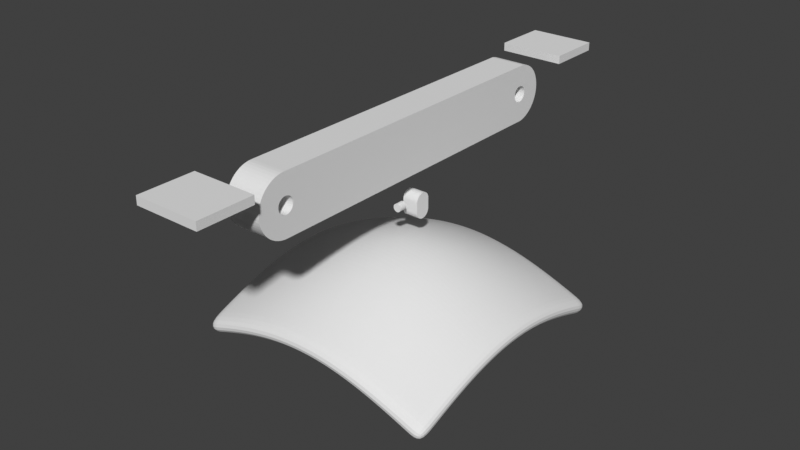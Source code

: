 # Source: assets.blend  (saved by Blender 3.6.11; exported with 4.5.12 LTS)
import bpy
from mathutils import Matrix  # noqa: F401  (used for matrix-valued properties, if any)

bpy.ops.wm.read_factory_settings(use_empty=True)
scene = bpy.context.scene
scene.name = 'Scene'

# ---- collections
col_collection = bpy.data.collections.new('Collection'); scene.collection.children.link(col_collection)

# ---- node groups
ng_inset_faces = bpy.data.node_groups.new('Inset Faces', 'GeometryNodeTree')
_s = ng_inset_faces.interface.new_socket(name='Mesh', in_out='OUTPUT', socket_type='NodeSocketGeometry')
_s = ng_inset_faces.interface.new_socket(name='Inner', in_out='OUTPUT', socket_type='NodeSocketBool')
_s = ng_inset_faces.interface.new_socket(name='Outer', in_out='OUTPUT', socket_type='NodeSocketBool')
_s = ng_inset_faces.interface.new_socket(name='Mesh', in_out='INPUT', socket_type='NodeSocketGeometry')
_s = ng_inset_faces.interface.new_socket(name='Selection', in_out='INPUT', socket_type='NodeSocketBool')
_s.default_value = True
_s.hide_value = True
_s = ng_inset_faces.interface.new_socket(name='Offset Scale', in_out='INPUT', socket_type='NodeSocketFloat')
_s.default_value = 0.2
_s.min_value = -1e+04
_s.max_value = 1e+04
_s = ng_inset_faces.interface.new_socket(name='Depth', in_out='INPUT', socket_type='NodeSocketFloat')
_s.min_value = -1e+04
_s.max_value = 1e+04
_s = ng_inset_faces.interface.new_socket(name='Even Offset', in_out='INPUT', socket_type='NodeSocketBool')
_s.default_value = True
_s = ng_inset_faces.interface.new_socket(name='Offset Reletive', in_out='INPUT', socket_type='NodeSocketBool')
ng_inset_faces.is_modifier = True
_N = ng_inset_faces.nodes; _L = ng_inset_faces.links
n0 = _N.new('ShaderNodeVectorMath'); n0.name = 'Vector Math.007'; n0.location = (-1320, -60)
n0.operation = 'LENGTH'
n1 = _N.new('ShaderNodeMath'); n1.name = 'Math.005'; n1.location = (-1120, -40)
n1.operation = 'MULTIPLY'
n1.inputs[1].default_value = 3.0
n2 = _N.new('ShaderNodeMath'); n2.name = 'Math.009'; n2.location = (-940, -40)
n2.operation = 'MULTIPLY'
n3 = _N.new('ShaderNodeMath'); n3.name = 'Math.011'; n3.location = (-760, -40)
n3.operation = 'POWER'
n3.inputs[1].default_value = 2.0
n4 = _N.new('ShaderNodeMath'); n4.name = 'Math.013'; n4.location = (-580, -40)
n4.operation = 'SUBTRACT'
n5 = _N.new('ShaderNodeMath'); n5.name = 'Math.014'; n5.location = (-1120, -240)
n5.operation = 'MULTIPLY'
n5.inputs[1].default_value = 2.0
n6 = _N.new('ShaderNodeMath'); n6.name = 'Math.008'; n6.location = (-940, -240)
n6.operation = 'ARCCOSINE'
n7 = _N.new('ShaderNodeMath'); n7.name = 'Math.010'; n7.location = (-760, -240)
n7.operation = 'DIVIDE'
n7.inputs[1].default_value = 2.0
n8 = _N.new('ShaderNodeMath'); n8.name = 'Math.007'; n8.location = (-1120, -440)
n8.operation = 'SUBTRACT'
n8.inputs[1].default_value = 1.571
n9 = _N.new('ShaderNodeMath'); n9.name = 'Math.003'; n9.location = (-940, -440)
n9.operation = 'SINE'
n10 = _N.new('ShaderNodeMath'); n10.name = 'Math.006'; n10.location = (-760, -440)
n10.operation = 'DIVIDE'
n10.inputs[0].default_value = 1.0
n11 = _N.new('ShaderNodeMath'); n11.name = 'Math'; n11.location = (-580, -440)
n11.operation = 'MULTIPLY'
n12 = _N.new('ShaderNodeMath'); n12.name = 'Math.001'; n12.location = (-580, -240)
n12.operation = 'SUBTRACT'
n12.inputs[0].default_value = 3.142
n13 = _N.new('GeometryNodeCaptureAttribute'); n13.name = 'Capture Attribute.001'; n13.location = (-2040, 360)
n13.capture_items.clear()
n13.domain = 'FACE'
n14 = _N.new('GeometryNodeCaptureAttribute'); n14.name = 'Capture Attribute'; n14.location = (-1520, 140)
n14.capture_items.clear()
n14.domain = 'EDGE'
n15 = _N.new('ShaderNodeVectorMath'); n15.name = 'Vector Math.004'; n15.location = (-1820, 0)
n15.operation = 'NORMALIZE'
n16 = _N.new('ShaderNodeVectorMath'); n16.name = 'Vector Math'; n16.location = (-2020, -60)
n16.operation = 'SUBTRACT'
n17 = _N.new('ShaderNodeVectorMath'); n17.name = 'Vector Math.005'; n17.location = (520, 260)
n18 = _N.new('ShaderNodeVectorMath'); n18.name = 'Vector Math.002'; n18.location = (320, 100)
n18.operation = 'SCALE'
n19 = _N.new('ShaderNodeVectorMath'); n19.name = 'Vector Math.006'; n19.location = (-160, 140)
n19.operation = 'NORMALIZE'
n20 = _N.new('ShaderNodeVectorMath'); n20.name = 'Vector Math.001'; n20.location = (-360, 140)
n20.operation = 'CROSS_PRODUCT'
n21 = _N.new('ShaderNodeVectorMath'); n21.name = 'Vector Math.003'; n21.location = (120, 200)
n21.operation = 'SCALE'
n22 = _N.new('GeometryNodeSwitch'); n22.name = 'Switch'; n22.location = (-40, -320)
n22.input_type = 'FLOAT'
n23 = _N.new('ShaderNodeMath'); n23.name = 'Math.002'; n23.location = (-340, -520)
n23.operation = 'MULTIPLY'
n24 = _N.new('ShaderNodeMath'); n24.name = 'Math.004'; n24.location = (-580, -640)
n24.operation = 'SQRT'
n25 = _N.new('ShaderNodeMath'); n25.name = 'Math.012'; n25.location = (-280, -160)
n25.operation = 'MULTIPLY'
n26 = _N.new('GeometryNodeSwitch'); n26.name = 'Switch.001'; n26.location = (-60, -20)
n26.input_type = 'FLOAT'
n27 = _N.new('GeometryNodeInputMeshFaceArea'); n27.name = 'Face Area'; n27.location = (-900, -720)
n28 = _N.new('GeometryNodeInputNormal'); n28.name = 'Normal'; n28.location = (-2340, 120)
n28.legacy_corner_normals = True
n29 = _N.new('GeometryNodeExtrudeMesh'); n29.name = 'Extrude Mesh'; n29.location = (-1820, 420)
n29.inputs[3].default_value = 0.0
n30 = _N.new('NodeGroupInput'); n30.name = 'Group Input'; n30.location = (-2340, 360)
n31 = _N.new('GeometryNodeSetPosition'); n31.name = 'Set Position.001'; n31.location = (740, 820)
n32 = _N.new('GeometryNodeScaleElements'); n32.name = 'Scale Elements'; n32.location = (460, 880)
n33 = _N.new('ShaderNodeMath'); n33.name = 'Math.015'; n33.location = (220, 800)
n33.operation = 'SUBTRACT'
n33.inputs[0].default_value = 1.0
n34 = _N.new('GeometryNodeInputNormal'); n34.name = 'Normal.001'; n34.location = (220, 600)
n34.legacy_corner_normals = True
n35 = _N.new('ShaderNodeVectorMath'); n35.name = 'Vector Math.008'; n35.location = (460, 620)
n35.operation = 'SCALE'
n36 = _N.new('NodeGroupOutput'); n36.name = 'Group Output'; n36.location = (1200, 400)
n37 = _N.new('GeometryNodeSwitch'); n37.name = 'Switch.002'; n37.location = (980, 700)
n38 = _N.new('GeometryNodeSetPosition'); n38.name = 'Set Position'; n38.location = (740, 400)
n39 = _N.new('GeometryNodeInputMeshEdgeVertices'); n39.name = 'Edge Vertices'; n39.location = (-2260, -60)
_L.new(n30.outputs[0], n13.inputs[0])
_L.new(n29.outputs[0], n14.inputs[0])
_L.new(n14.outputs[0], n38.inputs[0])
_L.new(n29.outputs[1], n38.inputs[1])
_L.new(n39.outputs[3], n16.inputs[1])
_L.new(n39.outputs[2], n16.inputs[0])
_L.new(n19.outputs[0], n21.inputs[0])
_L.new(n16.outputs[0], n15.inputs[0])
_L.new(n15.outputs[0], n14.inputs[1])
_L.new(n13.outputs[0], n29.inputs[0])
_L.new(n20.outputs[0], n19.inputs[0])
_L.new(n28.outputs[0], n13.inputs[1])
_L.new(n22.outputs[0], n21.inputs[3])
_L.new(n8.outputs[0], n9.inputs[0])
_L.new(n9.outputs[0], n10.inputs[1])
_L.new(n12.outputs[0], n8.inputs[0])
_L.new(n6.outputs[0], n7.inputs[0])
_L.new(n7.outputs[0], n12.inputs[1])
_L.new(n14.outputs[1], n0.inputs[0])
_L.new(n5.outputs[0], n6.inputs[0])
_L.new(n10.outputs[0], n11.inputs[0])
_L.new(n13.outputs[1], n20.inputs[1])
_L.new(n14.outputs[1], n20.inputs[0])
_L.new(n0.outputs[1], n1.inputs[0])
_L.new(n1.outputs[0], n2.inputs[0])
_L.new(n2.outputs[0], n3.inputs[0])
_L.new(n3.outputs[0], n4.inputs[0])
_L.new(n4.outputs[0], n5.inputs[0])
_L.new(n17.outputs[0], n38.inputs[3])
_L.new(n29.outputs[1], n36.inputs[1])
_L.new(n29.outputs[2], n36.inputs[2])
_L.new(n30.outputs[2], n11.inputs[1])
_L.new(n13.outputs[1], n18.inputs[0])
_L.new(n21.outputs[0], n17.inputs[0])
_L.new(n18.outputs[0], n17.inputs[1])
_L.new(n27.outputs[0], n24.inputs[0])
_L.new(n11.outputs[0], n23.inputs[0])
_L.new(n24.outputs[0], n23.inputs[1])
_L.new(n11.outputs[0], n22.inputs[1])
_L.new(n23.outputs[0], n22.inputs[2])
_L.new(n30.outputs[5], n22.inputs[0])
_L.new(n30.outputs[3], n26.inputs[1])
_L.new(n30.outputs[3], n25.inputs[0])
_L.new(n24.outputs[0], n25.inputs[1])
_L.new(n25.outputs[0], n26.inputs[2])
_L.new(n30.outputs[5], n26.inputs[0])
_L.new(n26.outputs[0], n18.inputs[3])
_L.new(n30.outputs[1], n29.inputs[1])
_L.new(n30.outputs[2], n33.inputs[1])
_L.new(n33.outputs[0], n32.inputs[2])
_L.new(n37.outputs[0], n36.inputs[0])
_L.new(n29.outputs[1], n32.inputs[1])
_L.new(n29.outputs[0], n32.inputs[0])
_L.new(n32.outputs[0], n31.inputs[0])
_L.new(n34.outputs[0], n35.inputs[0])
_L.new(n35.outputs[0], n31.inputs[3])
_L.new(n29.outputs[1], n31.inputs[1])
_L.new(n30.outputs[3], n35.inputs[3])
_L.new(n31.outputs[0], n37.inputs[1])
_L.new(n38.outputs[0], n37.inputs[2])
_L.new(n30.outputs[4], n37.inputs[0])
n36.is_active_output = True
ng_hole = bpy.data.node_groups.new('hole', 'GeometryNodeTree')
_s = ng_hole.interface.new_socket(name='Mesh', in_out='OUTPUT', socket_type='NodeSocketGeometry')
_s = ng_hole.interface.new_socket(name='Mesh 1', in_out='INPUT', socket_type='NodeSocketGeometry')
_s = ng_hole.interface.new_socket(name='Offset Scale', in_out='INPUT', socket_type='NodeSocketFloat')
_s.default_value = -0.34
_s = ng_hole.interface.new_socket(name='Size', in_out='INPUT', socket_type='NodeSocketVector')
_s.subtype = 'TRANSLATION'
_s.default_value = (1.0, 2.0, 1.0)
_s.min_value = 0.0
_s = ng_hole.interface.new_socket(name='Input', in_out='INPUT', socket_type='NodeSocketBool')
_s = ng_hole.interface.new_socket(name='Input', in_out='INPUT', socket_type='NodeSocketBool')
_s = ng_hole.interface.new_socket(name='Offset Scale', in_out='INPUT', socket_type='NodeSocketFloat')
_s.default_value = 0.12
_s.min_value = -1e+04
_s.max_value = 1e+04
ng_hole.is_modifier = True
_N = ng_hole.nodes; _L = ng_hole.links
n0 = _N.new('NodeGroupOutput'); n0.name = 'Group Output'; n0.location = (1122, 0)
n1 = _N.new('NodeGroupInput'); n1.name = 'Group Input'; n1.location = (-1132, 0)
n2 = _N.new('GeometryNodeMeshBoolean'); n2.name = 'Mesh Boolean'; n2.location = (932, 280)
n2.solver = 'EXACT'
n3 = _N.new('GeometryNodeFlipFaces'); n3.name = 'Flip Faces'; n3.location = (370, 176)
n4 = _N.new('GeometryNodeJoinGeometry'); n4.name = 'Join Geometry'; n4.location = (590, 171)
n5 = _N.new('GeometryNodeMergeByDistance'); n5.name = 'Merge by Distance'; n5.location = (756, 214)
n6 = _N.new('GeometryNodeDeleteGeometry'); n6.name = 'Delete Geometry.001'; n6.location = (-143, 136)
n6.domain = 'FACE'
n7 = _N.new('GeometryNodeExtrudeMesh'); n7.name = 'Extrude Mesh'; n7.location = (150, 184)
n8 = _N.new('GeometryNodeMeshCube'); n8.name = 'Cube.001'; n8.location = (-913, -10)
n9 = _N.new('NodeReroute'); n9.name = 'Reroute.004'; n9.location = (-932, -280)
n9.width = 16
n9.socket_idname = 'NodeSocketBool'
n10 = _N.new('FunctionNodeBooleanMath'); n10.name = 'Boolean Math'; n10.location = (-913, -184)
n10.operation = 'NOT'
n11 = _N.new('NodeReroute'); n11.name = 'Reroute'; n11.location = (-526, -87)
n11.width = 16
n11.socket_idname = 'NodeSocketBool'
n12 = _N.new('GeometryNodeDeleteGeometry'); n12.name = 'Delete Geometry'; n12.location = (-734, -29)
n12.domain = 'FACE'
n13 = _N.new('GeometryNodeInputIndex'); n13.name = 'Index'; n13.location = (-471, -254)
n14 = _N.new('FunctionNodeCompare'); n14.name = 'Compare.002'; n14.location = (-276, -156)
n14.operation = 'NOT_EQUAL'
n14.data_type = 'INT'
n14.inputs[6].default_value = (0.0, 0.0, 0.0, 0.0)
n14.inputs[7].default_value = (0.0, 0.0, 0.0, 0.0)
n15 = _N.new('GeometryNodeGroup'); n15.name = 'Group.002'; n15.location = (-502, 53)
n15.node_tree = ng_inset_faces
n15.inputs[3].default_value = 0.0
n15.inputs[4].default_value = True
n15.inputs[5].default_value = False
_L.new(n9.outputs[0], n10.inputs[0])
_L.new(n11.outputs[0], n15.inputs[1])
_L.new(n4.outputs[0], n5.inputs[0])
_L.new(n8.outputs[0], n12.inputs[0])
_L.new(n6.outputs[0], n4.inputs[0])
_L.new(n7.outputs[0], n3.inputs[0])
_L.new(n14.outputs[0], n6.inputs[1])
_L.new(n10.outputs[0], n12.inputs[1])
_L.new(n13.outputs[0], n14.inputs[2])
_L.new(n3.outputs[0], n4.inputs[0])
_L.new(n12.outputs[0], n15.inputs[0])
_L.new(n15.outputs[0], n6.inputs[0])
_L.new(n6.outputs[0], n7.inputs[0])
_L.new(n5.outputs[0], n2.inputs[1])
_L.new(n1.outputs[0], n2.inputs[0])
_L.new(n1.outputs[4], n11.inputs[0])
_L.new(n1.outputs[5], n15.inputs[2])
_L.new(n1.outputs[2], n8.inputs[0])
_L.new(n1.outputs[1], n7.inputs[3])
_L.new(n1.outputs[3], n9.inputs[0])
_L.new(n2.outputs[0], n0.inputs[0])
n0.is_active_output = True
ng_geometry_nodes = bpy.data.node_groups.new('Geometry Nodes', 'GeometryNodeTree')
_s = ng_geometry_nodes.interface.new_socket(name='Geometry', in_out='OUTPUT', socket_type='NodeSocketGeometry')
_s = ng_geometry_nodes.interface.new_socket(name='Geometry', in_out='INPUT', socket_type='NodeSocketGeometry')
_s = ng_geometry_nodes.interface.new_socket(name='X', in_out='INPUT', socket_type='NodeSocketFloat')
_s.subtype = 'DISTANCE'
_s.default_value = 1.0
_s.min_value = -1e+04
_s.max_value = 1e+04
_s = ng_geometry_nodes.interface.new_socket(name='Y', in_out='INPUT', socket_type='NodeSocketFloat')
_s.subtype = 'DISTANCE'
_s.default_value = 1.0
_s.min_value = -1e+04
_s.max_value = 1e+04
_s = ng_geometry_nodes.interface.new_socket(name='Height', in_out='INPUT', socket_type='NodeSocketFloat')
_s.subtype = 'DISTANCE'
_s.default_value = 1.0
_s.min_value = -1e+04
_s.max_value = 1e+04
_s = ng_geometry_nodes.interface.new_socket(name='Resolution X', in_out='INPUT', socket_type='NodeSocketInt')
_s.default_value = 2
_s.min_value = 2
_s.max_value = 10
_s = ng_geometry_nodes.interface.new_socket(name='Resolution Y', in_out='INPUT', socket_type='NodeSocketInt')
_s.default_value = 8
_s.min_value = 2
_s.max_value = 40
_s = ng_geometry_nodes.interface.new_socket(name='Bottom Scale', in_out='INPUT', socket_type='NodeSocketFloat')
_s.subtype = 'FACTOR'
_s.default_value = 1.25
_s.min_value = 1.0
_s.max_value = 2.0
_s = ng_geometry_nodes.interface.new_socket(name='Edge Offset', in_out='INPUT', socket_type='NodeSocketFloat')
_s.subtype = 'DISTANCE'
_s.default_value = 0.12
_s.min_value = 0.01
_s.max_value = 1e+04
_s = ng_geometry_nodes.interface.new_socket(name='Hole Depth', in_out='INPUT', socket_type='NodeSocketFloat')
_s.subtype = 'DISTANCE'
_s.default_value = -0.34
_s = ng_geometry_nodes.interface.new_socket(name='holder_obj_marigin', in_out='INPUT', socket_type='NodeSocketFloat')
_s.subtype = 'DISTANCE'
_s.min_value = 0.0
_s = ng_geometry_nodes.interface.new_socket(name='target object', in_out='INPUT', socket_type='NodeSocketObject')
_s = ng_geometry_nodes.interface.new_socket(name='bottom bury offset', in_out='INPUT', socket_type='NodeSocketFloat')
_s.default_value = 0.1
_s.min_value = -1e+04
_s.max_value = 1e+04
_s = ng_geometry_nodes.interface.new_socket(name='side hole size', in_out='INPUT', socket_type='NodeSocketFloat')
_s.default_value = 2.0
_s.min_value = 0.05
_s.max_value = 500.0
ng_geometry_nodes.is_modifier = True
_N = ng_geometry_nodes.nodes; _L = ng_geometry_nodes.links
n0 = _N.new('NodeGroupOutput'); n0.name = 'Group Output'; n0.location = (6759, 187)
n1 = _N.new('GeometryNodeViewer'); n1.name = 'Viewer'; n1.location = (6850, 520)
n1.data_type = 'BOOLEAN'
n2 = _N.new('ShaderNodeCombineXYZ'); n2.name = 'Combine XYZ'; n2.location = (1042, 125)
n3 = _N.new('NodeReroute'); n3.name = 'Reroute.002'; n3.location = (1486, 280)
n3.width = 16
n3.socket_idname = 'NodeSocketBool'
n4 = _N.new('FunctionNodeCompare'); n4.name = 'Compare'; n4.location = (1235, 319)
n4.operation = 'LESS_THAN'
n4.inputs[1].default_value = -0.99
n4.inputs[6].default_value = (0.0, 0.0, 0.0, 0.0)
n4.inputs[7].default_value = (0.0, 0.0, 0.0, 0.0)
n5 = _N.new('ShaderNodeSeparateXYZ'); n5.name = 'Separate XYZ'; n5.location = (1061, 396)
n6 = _N.new('GeometryNodeInputNormal'); n6.name = 'Normal'; n6.location = (906, 338)
n6.legacy_corner_normals = True
n7 = _N.new('GeometryNodeMeshCube'); n7.name = 'Cube'; n7.location = (1235, 125)
n8 = _N.new('FunctionNodeCompare'); n8.name = 'Compare.001'; n8.location = (1235, 493)
n8.inputs[1].default_value = 0.99
n8.inputs[6].default_value = (0.0, 0.0, 0.0, 0.0)
n8.inputs[7].default_value = (0.0, 0.0, 0.0, 0.0)
n9 = _N.new('NodeReroute'); n9.name = 'Reroute.005'; n9.location = (1390, 435)
n9.width = 16
n9.socket_idname = 'NodeSocketBool'
n10 = _N.new('NodeReroute'); n10.name = 'Reroute.001'; n10.location = (1796, 454)
n10.width = 16
n10.socket_idname = 'NodeSocketBool'
n11 = _N.new('GeometryNodeScaleElements'); n11.name = 'Scale Elements'; n11.location = (1675, 87)
n11.scale_mode = 'SINGLE_AXIS'
n11.inputs[4].default_value = (0.0, 1.0, 0.0)
n12 = _N.new('NodeReroute'); n12.name = 'Reroute.003'; n12.location = (1486, -49)
n12.width = 16
n12.socket_idname = 'NodeSocketBool'
n13 = _N.new('GeometryNodeCaptureAttribute'); n13.name = 'Capture Attribute'; n13.location = (1474, 51)
n13.capture_items.clear()
n13.domain = 'FACE'
n14 = _N.new('GeometryNodeObjectInfo'); n14.name = 'Object Info'; n14.location = (2670, -588)
n14.transform_space = 'RELATIVE'
n15 = _N.new('FunctionNodeBooleanMath'); n15.name = 'Boolean Math'; n15.location = (3432, -534)
n16 = _N.new('GeometryNodeInputPosition'); n16.name = 'Position'; n16.location = (2656, -845)
n17 = _N.new('GeometryNodeRaycast'); n17.name = 'Raycast.001'; n17.location = (3206, -547)
n17.data_type = 'BOOLEAN'
n17.inputs[4].default_value = 1e+06
n18 = _N.new('NodeGroupInput'); n18.name = 'Group Input'; n18.location = (250, -178)
n19 = _N.new('ShaderNodeVectorMath'); n19.name = 'Vector Math.001'; n19.location = (2869, -751)
n19.inputs[1].default_value = (0.0, 0.0, 2.0)
n20 = _N.new('GeometryNodeSetPosition'); n20.name = 'Set Position'; n20.location = (3673, -555)
n21 = _N.new('ShaderNodeCombineXYZ'); n21.name = 'Combine XYZ.001'; n21.location = (3573, -814)
n22 = _N.new('ShaderNodeMath'); n22.name = 'Math'; n22.location = (3353, -826)
n22.operation = 'MULTIPLY'
n22.inputs[1].default_value = -1.0
n23 = _N.new('ShaderNodeMath'); n23.name = 'Math.001'; n23.location = (2428, 1096)
n23.operation = 'DIVIDE'
n23.inputs[1].default_value = 2.0
n24 = _N.new('ShaderNodeMath'); n24.name = 'Math.002'; n24.location = (2619, 959)
n25 = _N.new('ShaderNodeMath'); n25.name = 'Math.005'; n25.location = (2400, 921)
n25.operation = 'DIVIDE'
n25.inputs[1].default_value = 2.0
n26 = _N.new('ShaderNodeMath'); n26.name = 'Math.010'; n26.location = (2719, 507)
n26.operation = 'SUBTRACT'
n27 = _N.new('NodeReroute'); n27.name = 'Reroute.007'; n27.location = (2915, 450)
n27.width = 16
n27.socket_idname = 'NodeSocketFloat'
n28 = _N.new('GeometryNodeSetPosition'); n28.name = 'Set Position.001'; n28.location = (4857, 826)
n29 = _N.new('ShaderNodeVectorMath'); n29.name = 'Vector Math'; n29.location = (4937, 1305)
n29.operation = 'MULTIPLY'
n29.inputs[1].default_value = (-1.0, -1.0, -1.0)
n30 = _N.new('ShaderNodeMath'); n30.name = 'Math.008'; n30.location = (3831, 1237)
n30.operation = 'DIVIDE'
n30.inputs[1].default_value = 2.0
n31 = _N.new('ShaderNodeMath'); n31.name = 'Math.007'; n31.location = (3818, 1449)
n31.operation = 'DIVIDE'
n31.inputs[1].default_value = 2.0
n32 = _N.new('ShaderNodeMath'); n32.name = 'Math.006'; n32.location = (4051, 1384)
n33 = _N.new('ShaderNodeMath'); n33.name = 'Math.009'; n33.location = (4238, 1363)
n33.operation = 'SUBTRACT'
n34 = _N.new('ShaderNodeMath'); n34.name = 'Math.012'; n34.location = (4463, 1356)
n34.operation = 'SUBTRACT'
n35 = _N.new('ShaderNodeCombineXYZ'); n35.name = 'Combine XYZ.003'; n35.location = (4630, 1315)
n36 = _N.new('GeometryNodeMeshCylinder'); n36.name = 'Cylinder'; n36.location = (3131, 840)
n36.inputs[0].default_value = 54
n37 = _N.new('ShaderNodeCombineXYZ'); n37.name = 'Combine XYZ.002'; n37.location = (2905, 1099)
n38 = _N.new('FunctionNodeCompare'); n38.name = 'Compare.003'; n38.location = (4331, 1134)
n38.inputs[6].default_value = (0.0, 0.0, 0.0, 0.0)
n38.inputs[7].default_value = (0.0, 0.0, 0.0, 0.0)
n39 = _N.new('ShaderNodeSeparateXYZ'); n39.name = 'Separate XYZ.001'; n39.location = (4103, 1003)
n40 = _N.new('GeometryNodeInputNormal'); n40.name = 'Normal.001'; n40.location = (3917, 973)
n40.legacy_corner_normals = True
n41 = _N.new('FunctionNodeCompare'); n41.name = 'Compare.004'; n41.location = (4331, 966)
n41.operation = 'LESS_THAN'
n41.inputs[6].default_value = (0.0, 0.0, 0.0, 0.0)
n41.inputs[7].default_value = (0.0, 0.0, 0.0, 0.0)
n42 = _N.new('NodeReroute'); n42.name = 'Reroute.009'; n42.location = (3234, 960)
n42.width = 16
n42.socket_idname = 'NodeSocketVector'
n43 = _N.new('NodeReroute'); n43.name = 'Reroute.008'; n43.location = (4194, 288)
n43.width = 16
n43.socket_idname = 'NodeSocketFloat'
n44 = _N.new('GeometryNodeTransform'); n44.name = 'Transform Geometry'; n44.location = (3520, 827)
n44.inputs[2].default_value = (0.0, -1.571, 0.0)
n45 = _N.new('GeometryNodeJoinGeometry'); n45.name = 'Join Geometry'; n45.location = (5536, 556)
n46 = _N.new('NodeReroute'); n46.name = 'Reroute.004'; n46.location = (2967, 593)
n46.width = 16
n46.socket_idname = 'NodeSocketFloat'
n47 = _N.new('GeometryNodeGroup'); n47.name = 'Group'; n47.location = (2474, -162)
n47.node_tree = ng_hole
n48 = _N.new('ShaderNodeMath'); n48.name = 'Math.004'; n48.location = (2307, 594)
n48.operation = 'MULTIPLY'
n48.inputs[1].default_value = 2.0
n49 = _N.new('ShaderNodeMath'); n49.name = 'Math.003'; n49.location = (2364, 721)
n49.operation = 'SUBTRACT'
n50 = _N.new('ShaderNodeMath'); n50.name = 'Math.015'; n50.location = (2808, 788)
n51 = _N.new('ShaderNodeMath'); n51.name = 'Math.016'; n51.location = (2619, 710)
n51.operation = 'MULTIPLY'
n51.inputs[1].default_value = 2.0
n52 = _N.new('NodeGroupInput'); n52.name = 'Group Input.002'; n52.location = (3063, 1481)
n53 = _N.new('NodeGroupInput'); n53.name = 'Group Input.003'; n53.location = (1598, -872)
n54 = _N.new('NodeReroute'); n54.name = 'Reroute.006'; n54.location = (4152, 40)
n54.width = 16
n54.socket_idname = 'NodeSocketFloat'
n55 = _N.new('NodeGroupInput'); n55.name = 'Group Input.001'; n55.location = (1936, 572)
n56 = _N.new('GeometryNodeTransform'); n56.name = 'Transform Geometry.003'; n56.location = (4810, 188)
n56.inputs[2].default_value = (0.0, -1.571, 0.0)
n57 = _N.new('NodeReroute'); n57.name = 'Reroute'; n57.location = (4679, -599)
n57.width = 16
n57.socket_idname = 'NodeSocketGeometry'
n58 = _N.new('NodeReroute'); n58.name = 'Reroute.010'; n58.location = (5723, 135)
n58.width = 16
n58.socket_idname = 'NodeSocketGeometry'
n59 = _N.new('GeometryNodeTransform'); n59.name = 'Transform Geometry.004'; n59.location = (4806, 578)
n59.inputs[2].default_value = (0.0, -1.571, 0.0)
n60 = _N.new('GeometryNodeMeshCylinder'); n60.name = 'Cylinder.002'; n60.location = (4561, 173)
n60.inputs[0].default_value = 30
n61 = _N.new('GeometryNodeMeshCylinder'); n61.name = 'Cylinder.001'; n61.location = (4561, 540)
n61.inputs[0].default_value = 30
n62 = _N.new('GeometryNodeTransform'); n62.name = 'Transform Geometry.002'; n62.location = (5106, 198)
n63 = _N.new('GeometryNodeTransform'); n63.name = 'Transform Geometry.001'; n63.location = (5106, 566)
n64 = _N.new('ShaderNodeMath'); n64.name = 'Math.014'; n64.location = (3959, 344)
n64.operation = 'MULTIPLY'
n64.inputs[1].default_value = 3.0
n65 = _N.new('GeometryNodeJoinGeometry'); n65.name = 'Join Geometry.001'; n65.location = (6266, 178)
n66 = _N.new('GeometryNodeMeshBoolean'); n66.name = 'Mesh Boolean.001'; n66.location = (5935, 232)
n66.solver = 'EXACT'
n67 = _N.new('GeometryNodeMeshBoolean'); n67.name = 'Mesh Boolean'; n67.location = (6039, 884)
n67.solver = 'EXACT'
n68 = _N.new('GeometryNodeSetPosition'); n68.name = 'Set Position.002'; n68.location = (5336, 947)
n69 = _N.new('ShaderNodeMath'); n69.name = 'Math.011'; n69.location = (2499, 481)
n69.operation = 'MULTIPLY'
n69.inputs[1].default_value = 2.0
n70 = _N.new('ShaderNodeMath'); n70.name = 'Math.013'; n70.location = (2588, 266)
n70.label = 'radius to diameter'
n70.operation = 'MULTIPLY'
_L.new(n65.outputs[0], n0.inputs[0])
_L.new(n66.outputs[0], n65.inputs[0])
_L.new(n18.outputs[7], n47.inputs[5])
_L.new(n18.outputs[8], n47.inputs[1])
_L.new(n53.outputs[10], n14.inputs[0])
_L.new(n3.outputs[0], n12.inputs[0])
_L.new(n4.outputs[0], n3.inputs[0])
_L.new(n8.outputs[0], n10.inputs[0])
_L.new(n5.outputs[2], n4.inputs[0])
_L.new(n13.outputs[0], n11.inputs[0])
_L.new(n2.outputs[0], n7.inputs[0])
_L.new(n6.outputs[0], n5.inputs[0])
_L.new(n5.outputs[2], n8.inputs[0])
_L.new(n8.outputs[0], n9.inputs[0])
_L.new(n18.outputs[1], n2.inputs[0])
_L.new(n18.outputs[2], n2.inputs[1])
_L.new(n18.outputs[6], n11.inputs[2])
_L.new(n18.outputs[5], n7.inputs[2])
_L.new(n18.outputs[3], n2.inputs[2])
_L.new(n11.outputs[0], n47.inputs[0])
_L.new(n10.outputs[0], n47.inputs[4])
_L.new(n2.outputs[0], n47.inputs[2])
_L.new(n9.outputs[0], n47.inputs[3])
_L.new(n7.outputs[0], n13.inputs[0])
_L.new(n12.outputs[0], n13.inputs[1])
_L.new(n13.outputs[1], n11.inputs[1])
_L.new(n14.outputs[4], n17.inputs[0])
_L.new(n17.outputs[0], n15.inputs[0])
_L.new(n15.outputs[0], n20.inputs[1])
_L.new(n13.outputs[1], n15.inputs[1])
_L.new(n17.outputs[1], n20.inputs[2])
_L.new(n47.outputs[0], n20.inputs[0])
_L.new(n20.outputs[0], n57.inputs[0])
_L.new(n22.outputs[0], n21.inputs[2])
_L.new(n16.outputs[0], n19.inputs[0])
_L.new(n19.outputs[0], n17.inputs[2])
_L.new(n18.outputs[4], n7.inputs[1])
_L.new(n21.outputs[0], n20.inputs[3])
_L.new(n53.outputs[11], n22.inputs[0])
_L.new(n46.outputs[0], n36.inputs[3])
_L.new(n36.outputs[0], n44.inputs[0])
_L.new(n48.outputs[0], n49.inputs[1])
_L.new(n49.outputs[0], n26.inputs[0])
_L.new(n42.outputs[0], n44.inputs[1])
_L.new(n24.outputs[0], n37.inputs[2])
_L.new(n25.outputs[0], n24.inputs[1])
_L.new(n27.outputs[0], n36.inputs[4])
_L.new(n23.outputs[0], n24.inputs[0])
_L.new(n69.outputs[0], n26.inputs[1])
_L.new(n55.outputs[3], n23.inputs[0])
_L.new(n55.outputs[8], n25.inputs[0])
_L.new(n55.outputs[7], n48.inputs[0])
_L.new(n55.outputs[1], n49.inputs[0])
_L.new(n55.outputs[9], n69.inputs[0])
_L.new(n43.outputs[0], n61.inputs[4])
_L.new(n50.outputs[0], n46.inputs[0])
_L.new(n54.outputs[0], n61.inputs[3])
_L.new(n59.outputs[0], n63.inputs[0])
_L.new(n56.outputs[0], n62.inputs[0])
_L.new(n26.outputs[0], n27.inputs[0])
_L.new(n43.outputs[0], n60.inputs[4])
_L.new(n54.outputs[0], n60.inputs[3])
_L.new(n35.outputs[0], n29.inputs[0])
_L.new(n41.outputs[0], n68.inputs[1])
_L.new(n29.outputs[0], n68.inputs[3])
_L.new(n35.outputs[0], n28.inputs[3])
_L.new(n38.outputs[0], n28.inputs[1])
_L.new(n39.outputs[1], n41.inputs[0])
_L.new(n31.outputs[0], n32.inputs[0])
_L.new(n28.outputs[0], n68.inputs[0])
_L.new(n32.outputs[0], n33.inputs[0])
_L.new(n33.outputs[0], n34.inputs[0])
_L.new(n40.outputs[0], n39.inputs[0])
_L.new(n39.outputs[1], n38.inputs[0])
_L.new(n30.outputs[0], n32.inputs[1])
_L.new(n34.outputs[0], n35.inputs[1])
_L.new(n44.outputs[0], n28.inputs[0])
_L.new(n52.outputs[9], n34.inputs[1])
_L.new(n52.outputs[8], n30.inputs[0])
_L.new(n52.outputs[7], n33.inputs[1])
_L.new(n52.outputs[2], n31.inputs[0])
_L.new(n35.outputs[0], n63.inputs[1])
_L.new(n29.outputs[0], n62.inputs[1])
_L.new(n63.outputs[0], n45.inputs[0])
_L.new(n62.outputs[0], n45.inputs[0])
_L.new(n70.outputs[0], n54.inputs[0])
_L.new(n64.outputs[0], n43.inputs[0])
_L.new(n27.outputs[0], n64.inputs[0])
_L.new(n37.outputs[0], n42.inputs[0])
_L.new(n61.outputs[0], n59.inputs[0])
_L.new(n60.outputs[0], n56.inputs[0])
_L.new(n42.outputs[0], n59.inputs[1])
_L.new(n42.outputs[0], n56.inputs[1])
_L.new(n68.outputs[0], n67.inputs[0])
_L.new(n45.outputs[0], n67.inputs[1])
_L.new(n57.outputs[0], n58.inputs[0])
_L.new(n67.outputs[0], n65.inputs[0])
_L.new(n58.outputs[0], n66.inputs[0])
_L.new(n45.outputs[0], n66.inputs[1])
_L.new(n65.outputs[0], n1.inputs[0])
_L.new(n25.outputs[0], n50.inputs[0])
_L.new(n51.outputs[0], n50.inputs[1])
_L.new(n55.outputs[9], n51.inputs[0])
_L.new(n55.outputs[12], n70.inputs[0])
n0.is_active_output = True

# ---- world
world_world = bpy.data.worlds.new('World'); scene.world = world_world
world_world.use_nodes = True; world_world.node_tree.nodes.clear()
_N = world_world.node_tree.nodes; _L = world_world.node_tree.links
n0 = _N.new('ShaderNodeOutputWorld'); n0.name = 'World Output'; n0.location = (300, 300)
n1 = _N.new('ShaderNodeBackground'); n1.name = 'Background'; n1.location = (10, 300)
n1.inputs[0].default_value = (0.05088, 0.05088, 0.05088, 1.0)
_L.new(n1.outputs[0], n0.inputs[0])
n0.is_active_output = True
world_world.color = (0.05088, 0.05088, 0.05088)
world_world.use_sun_shadow = False
world_world.sun_shadow_jitter_overblur = 0.0

# ---- meshes
me_cylinder_001 = bpy.data.meshes.new('Cylinder.001')
me_cylinder_001.from_pydata([(-1.0, 0.9808, -1.402), (1.0, 0.9808, -1.402), (-1.0, 0.9239, -1.59), (1.0, 0.9239, -1.59), (-1.0, 0.8315, -1.763), (1.0, 0.8315, -1.763), (-1.0, 0.7071, -1.914), (1.0, 0.7071, -1.914), (-1.0, 0.5556, -2.039), (1.0, 0.5556, -2.039), (-1.0, 0.3827, -2.131), (1.0, 0.3827, -2.131), (-1.0, 0.1951, -2.188), (1.0, 0.1951, -2.188), (-1.0, 0.0, -2.207), (1.0, 0.0, -2.207), (-1.0, -0.1951, -2.188), (1.0, -0.1951, -2.188), (-1.0, -0.3827, -2.131), (1.0, -0.3827, -2.131), (-1.0, -0.5556, -2.039), (1.0, -0.5556, -2.039), (-1.0, -0.7071, -1.914), (1.0, -0.7071, -1.914), (-1.0, -0.8315, -1.763), (1.0, -0.8315, -1.763), (-1.0, -0.9239, -1.59), (1.0, -0.9239, -1.59), (-1.0, -0.9808, -1.402), (1.0, -0.9808, -1.402), (-1.0, -0.9808, 0.1951), (1.0, -0.9808, 0.1951), (-1.0, -0.9239, 0.3827), (1.0, -0.9239, 0.3827), (-1.0, -0.8315, 0.5556), (1.0, -0.8315, 0.5556), (-1.0, -0.7071, 0.7071), (1.0, -0.7071, 0.7071), (-1.0, -0.5556, 0.8315), (1.0, -0.5556, 0.8315), (-1.0, -0.3827, 0.9239), (1.0, -0.3827, 0.9239), (-1.0, -0.1951, 0.9808), (1.0, -0.1951, 0.9808), (-1.0, 0.0, 1.0), (1.0, 0.0, 1.0), (-1.0, 0.1951, 0.9808), (1.0, 0.1951, 0.9808), (-1.0, 0.3827, 0.9239), (1.0, 0.3827, 0.9239), (-1.0, 0.5556, 0.8315), (1.0, 0.5556, 0.8315), (-1.0, 0.7071, 0.7071), (1.0, 0.7071, 0.7071), (-1.0, 0.8315, 0.5556), (1.0, 0.8315, 0.5556), (-1.0, 0.9239, 0.3827), (1.0, 0.9239, 0.3827), (-1.0, 0.9808, 0.1951), (1.0, 0.9808, 0.1951), (-1.0, 0.9992, 0.007999), (-1.0, 0.9992, -1.215), (1.0, 0.9992, -1.215), (1.0, 0.9992, 0.007998), (-1.0, -0.9992, -1.215), (-1.0, -0.9992, 0.007999), (1.0, -0.9992, 0.007998), (1.0, -0.9992, -1.215)], [], [(58, 59, 63, 60), (0, 1, 3, 2), (2, 3, 5, 4), (4, 5, 7, 6), (6, 7, 9, 8), (8, 9, 11, 10), (10, 11, 13, 12), (12, 13, 15, 14), (14, 15, 17, 16), (16, 17, 19, 18), (18, 19, 21, 20), (20, 21, 23, 22), (22, 23, 25, 24), (24, 25, 27, 26), (26, 27, 29, 28), (65, 66, 31, 30), (30, 31, 33, 32), (32, 33, 35, 34), (34, 35, 37, 36), (36, 37, 39, 38), (38, 39, 41, 40), (40, 41, 43, 42), (42, 43, 45, 44), (44, 45, 47, 46), (46, 47, 49, 48), (48, 49, 51, 50), (50, 51, 53, 52), (52, 53, 55, 54), (54, 55, 57, 56), (28, 29, 67, 64), (56, 57, 59, 58), (1, 62, 63, 59, 57, 55, 53, 51, 49, 47, 45, 43, 41, 39, 37, 35, 33, 31, 66, 67, 29, 27, 25, 23, 21, 19, 17, 15, 13, 11, 9, 7, 5, 3), (61, 62, 1, 0), (60, 63, 62, 61), (66, 65, 64, 67), (60, 61, 0, 2, 4, 6, 8, 10, 12, 14, 16, 18, 20, 22, 24, 26, 28, 64, 65, 30, 32, 34, 36, 38, 40, 42, 44, 46, 48, 50, 52, 54, 56, 58)])
_uv = me_cylinder_001.uv_layers.new(name='UVMap')
_uv.uv.foreach_set('vector', [0.03125, 0.5, 0.03125, 1.0, 0.001281, 1.0, 0.001281, 0.5, 0.9688, 0.5, 0.9688, 1.0, 0.9375, 1.0, 0.9375, 0.5, 0.9375, 0.5, 0.9375, 1.0, 0.9062, 1.0, 0.9062, 0.5, 0.9062, 0.5, 0.9062, 1.0, 0.875, 1.0, 0.875, 0.5, 0.875, 0.5, 0.875, 1.0, 0.8438, 1.0, 0.8438, 0.5, 0.8438, 0.5, 0.8438, 1.0, 0.8125, 1.0, 0.8125, 0.5, 0.8125, 0.5, 0.8125, 1.0, 0.7812, 1.0, 0.7812, 0.5, 0.7812, 0.5, 0.7812, 1.0, 0.75, 1.0, 0.75, 0.5, 0.75, 0.5, 0.75, 1.0, 0.7188, 1.0, 0.7188, 0.5, 0.7188, 0.5, 0.7188, 1.0, 0.6875, 1.0, 0.6875, 0.5, 0.6875, 0.5, 0.6875, 1.0, 0.6562, 1.0, 0.6562, 0.5, 0.6562, 0.5, 0.6562, 1.0, 0.625, 1.0, 0.625, 0.5, 0.625, 0.5, 0.625, 1.0, 0.5938, 1.0, 0.5938, 0.5, 0.5938, 0.5, 0.5938, 1.0, 0.5625, 1.0, 0.5625, 0.5, 0.5625, 0.5, 0.5625, 1.0, 0.5312, 1.0, 0.5312, 0.5, 0.4987, 0.5, 0.4987, 1.0, 0.4688, 1.0, 0.4688, 0.5, 0.4688, 0.5, 0.4688, 1.0, 0.4375, 1.0, 0.4375, 0.5, 0.4375, 0.5, 0.4375, 1.0, 0.4062, 1.0, 0.4062, 0.5, 0.4062, 0.5, 0.4062, 1.0, 0.375, 1.0, 0.375, 0.5, 0.375, 0.5, 0.375, 1.0, 0.3438, 1.0, 0.3438, 0.5, 0.3438, 0.5, 0.3438, 1.0, 0.3125, 1.0, 0.3125, 0.5, 0.3125, 0.5, 0.3125, 1.0, 0.2812, 1.0, 0.2812, 0.5, 0.2812, 0.5, 0.2812, 1.0, 0.25, 1.0, 0.25, 0.5, 0.25, 0.5, 0.25, 1.0, 0.2188, 1.0, 0.2188, 0.5, 0.2188, 0.5, 0.2188, 1.0, 0.1875, 1.0, 0.1875, 0.5, 0.1875, 0.5, 0.1875, 1.0, 0.1562, 1.0, 0.1562, 0.5, 0.1562, 0.5, 0.1562, 1.0, 0.125, 1.0, 0.125, 0.5, 0.125, 0.5, 0.125, 1.0, 0.09375, 1.0, 0.09375, 0.5, 0.09375, 0.5, 0.09375, 1.0, 0.0625, 1.0, 0.0625, 0.5, 0.5312, 0.5, 0.5312, 1.0, 0.5013, 1.0, 0.5013, 0.5, 0.0625, 0.5, 0.0625, 1.0, 0.03125, 1.0, 0.03125, 0.5, 0.2968, 0.4854, 0.2519, 0.4898, 0.2481, 0.4898, 0.2032, 0.4854, 0.1582, 0.4717, 0.1167, 0.4496, 0.08029, 0.4197, 0.05045, 0.3833, 0.02827, 0.3418, 0.01461, 0.2968, 0.01, 0.25, 0.01461, 0.2032, 0.02827, 0.1582, 0.05045, 0.1167, 0.08029, 0.08029, 0.1167, 0.05045, 0.1582, 0.02827, 0.2032, 0.01461, 0.2481, 0.01019, 0.2519, 0.01019, 0.2968, 0.01461, 0.3418, 0.02827, 0.3833, 0.05045, 0.4197, 0.08029, 0.4496, 0.1167, 0.4717, 0.1582, 0.4854, 0.2032, 0.49, 0.25, 0.4854, 0.2968, 0.4717, 0.3418, 0.4496, 0.3833, 0.4197, 0.4197, 0.3833, 0.4496, 0.3418, 0.4717, 0.9987, 0.5, 0.9987, 1.0, 0.9688, 1.0, 0.9688, 0.5, 0.001281, 0.5, 0.001281, 1.0, 0.0, 1.0, 0.0, 0.5, 0.4987, 1.0, 0.4987, 0.5, 0.5013, 0.5, 0.5013, 1.0, 0.7481, 0.4898, 0.7519, 0.4898, 0.7968, 0.4854, 0.8418, 0.4717, 0.8833, 0.4496, 0.9197, 0.4197, 0.9496, 0.3833, 0.9717, 0.3418, 0.9854, 0.2968, 0.99, 0.25, 0.9854, 0.2032, 0.9717, 0.1582, 0.9496, 0.1167, 0.9197, 0.08029, 0.8833, 0.05045, 0.8418, 0.02827, 0.7968, 0.01461, 0.7519, 0.01019, 0.7481, 0.01019, 0.7032, 0.01461, 0.6582, 0.02827, 0.6167, 0.05045, 0.5803, 0.08029, 0.5504, 0.1167, 0.5283, 0.1582, 0.5146, 0.2032, 0.51, 0.25, 0.5146, 0.2968, 0.5283, 0.3418, 0.5504, 0.3833, 0.5803, 0.4197, 0.6167, 0.4496, 0.6582, 0.4717, 0.7032, 0.4854])
me_cylinder_001.update()
me_cube = bpy.data.meshes.new('Cube')
me_cube.from_pydata([(-1.0, -1.0, -1.0), (-1.0, -1.0, 1.0), (-1.0, 1.0, -1.0), (-1.0, 1.0, 1.0), (1.0, -1.0, -1.0), (1.0, -1.0, 1.0), (1.0, 1.0, -1.0), (1.0, 1.0, 1.0)], [], [(0, 1, 3, 2), (2, 3, 7, 6), (6, 7, 5, 4), (4, 5, 1, 0), (2, 6, 4, 0), (7, 3, 1, 5)])
_uv = me_cube.uv_layers.new(name='UVMap')
_uv.uv.foreach_set('vector', [0.375, 0.0, 0.625, 0.0, 0.625, 0.25, 0.375, 0.25, 0.375, 0.25, 0.625, 0.25, 0.625, 0.5, 0.375, 0.5, 0.375, 0.5, 0.625, 0.5, 0.625, 0.75, 0.375, 0.75, 0.375, 0.75, 0.625, 0.75, 0.625, 1.0, 0.375, 1.0, 0.125, 0.5, 0.375, 0.5, 0.375, 0.75, 0.125, 0.75, 0.625, 0.5, 0.875, 0.5, 0.875, 0.75, 0.625, 0.75])
me_cube.update()
me_plane_001 = bpy.data.meshes.new('Plane.001')
me_plane_001.from_pydata([(-3.148, -3.148, 0.9575), (3.148, -3.148, 0.8228), (-3.148, 3.148, 1.153), (3.148, 3.148, 1.001), (-3.148, 2.664, 1.336), (-3.148, 2.18, 1.5), (-3.148, 1.695, 1.636), (-3.148, 1.211, 1.739), (-3.148, 0.7265, 1.802), (-3.148, 0.2422, 1.824), (-3.148, -0.2422, 1.802), (-3.148, -0.7265, 1.739), (-3.148, -1.211, 1.636), (-3.148, -1.695, 1.5), (-3.148, -2.18, 1.336), (-3.148, -2.664, 1.153), (3.148, -2.664, 1.001), (3.148, -2.18, 1.17), (3.148, -1.695, 1.32), (3.148, -1.211, 1.445), (3.148, -0.7265, 1.539), (3.148, -0.2422, 1.598), (3.148, 0.2422, 1.617), (3.148, 0.7265, 1.598), (3.148, 1.211, 1.539), (3.148, 1.695, 1.445), (3.148, 2.18, 1.32), (3.148, 2.664, 1.17), (-2.778, -3.148, 1.087), (-2.407, -3.148, 1.207), (-2.037, -3.148, 1.316), (-1.667, -3.148, 1.409), (-1.296, -3.148, 1.484), (-0.9259, -3.148, 1.54), (-0.5556, -3.148, 1.574), (-0.1852, -3.148, 1.585), (0.1852, -3.148, 1.574), (0.5556, -3.148, 1.54), (0.9259, -3.148, 1.484), (1.296, -3.148, 1.409), (1.667, -3.148, 1.316), (2.037, -3.148, 1.207), (2.407, -3.148, 1.087), (2.778, -3.148, 0.9575), (2.778, 3.148, 1.153), (2.407, 3.148, 1.298), (2.037, 3.148, 1.432), (1.667, 3.148, 1.554), (1.296, 3.148, 1.658), (0.9259, 3.148, 1.742), (0.5556, 3.148, 1.804), (0.1852, 3.148, 1.842), (-0.1852, 3.148, 1.855), (-0.5556, 3.148, 1.842), (-0.9259, 3.148, 1.804), (-1.296, 3.148, 1.742), (-1.667, 3.148, 1.658), (-2.037, 3.148, 1.554), (-2.407, 3.148, 1.432), (-2.778, 3.148, 1.298), (2.778, -2.664, 1.153), (2.407, -2.664, 1.298), (2.037, -2.664, 1.432), (1.667, -2.664, 1.554), (1.296, -2.664, 1.658), (0.9259, -2.664, 1.742), (0.5556, -2.664, 1.804), (0.1852, -2.664, 1.842), (-0.1852, -2.664, 1.855), (-0.5556, -2.664, 1.842), (-0.9259, -2.664, 1.804), (-1.296, -2.664, 1.742), (-1.667, -2.664, 1.658), (-2.037, -2.664, 1.554), (-2.407, -2.664, 1.432), (-2.778, -2.664, 1.298), (2.778, -2.18, 1.336), (2.407, -2.18, 1.496), (2.037, -2.18, 1.644), (1.667, -2.18, 1.777), (1.296, -2.18, 1.892), (0.9259, -2.18, 1.985), (0.5556, -2.18, 2.053), (0.1852, -2.18, 2.095), (-0.1852, -2.18, 2.11), (-0.5556, -2.18, 2.095), (-0.9259, -2.18, 2.053), (-1.296, -2.18, 1.985), (-1.667, -2.18, 1.892), (-2.037, -2.18, 1.777), (-2.407, -2.18, 1.644), (-2.778, -2.18, 1.496), (2.778, -1.695, 1.5), (2.407, -1.695, 1.672), (2.037, -1.695, 1.832), (1.667, -1.695, 1.976), (1.296, -1.695, 2.101), (0.9259, -1.695, 2.202), (0.5556, -1.695, 2.277), (0.1852, -1.695, 2.323), (-0.1852, -1.695, 2.339), (-0.5556, -1.695, 2.323), (-0.9259, -1.695, 2.277), (-1.296, -1.695, 2.202), (-1.667, -1.695, 2.101), (-2.037, -1.695, 1.976), (-2.407, -1.695, 1.832), (-2.778, -1.695, 1.672), (2.778, -1.211, 1.636), (2.407, -1.211, 1.819), (2.037, -1.211, 1.989), (1.667, -1.211, 2.143), (1.296, -1.211, 2.277), (0.9259, -1.211, 2.386), (0.5556, -1.211, 2.467), (0.1852, -1.211, 2.517), (-0.1852, -1.211, 2.534), (-0.5556, -1.211, 2.517), (-0.9259, -1.211, 2.467), (-1.296, -1.211, 2.386), (-1.667, -1.211, 2.277), (-2.037, -1.211, 2.143), (-2.407, -1.211, 1.989), (-2.778, -1.211, 1.819), (2.778, -0.7265, 1.739), (2.407, -0.7265, 1.93), (2.037, -0.7265, 2.108), (1.667, -0.7265, 2.27), (1.296, -0.7265, 2.411), (0.9259, -0.7265, 2.526), (0.5556, -0.7265, 2.613), (0.1852, -0.7265, 2.667), (-0.1852, -0.7265, 2.685), (-0.5556, -0.7265, 2.667), (-0.9259, -0.7265, 2.613), (-1.296, -0.7265, 2.526), (-1.667, -0.7265, 2.411), (-2.037, -0.7265, 2.27), (-2.407, -0.7265, 2.108), (-2.778, -0.7265, 1.93), (2.778, -0.2422, 1.802), (2.407, -0.2422, 1.999), (2.037, -0.2422, 2.182), (1.667, -0.2422, 2.349), (1.296, -0.2422, 2.495), (0.9259, -0.2422, 2.615), (0.5556, -0.2422, 2.706), (0.1852, -0.2422, 2.763), (-0.1852, -0.2422, 2.783), (-0.5556, -0.2422, 2.763), (-0.9259, -0.2422, 2.706), (-1.296, -0.2422, 2.615), (-1.667, -0.2422, 2.495), (-2.037, -0.2422, 2.349), (-2.407, -0.2422, 2.182), (-2.778, -0.2422, 1.999), (2.778, 0.2422, 1.824), (2.407, 0.2422, 2.022), (2.037, 0.2422, 2.208), (1.667, 0.2422, 2.376), (1.296, 0.2422, 2.524), (0.9259, 0.2422, 2.646), (0.5556, 0.2422, 2.738), (0.1852, 0.2422, 2.797), (-0.1852, 0.2422, 2.817), (-0.5556, 0.2422, 2.797), (-0.9259, 0.2422, 2.738), (-1.296, 0.2422, 2.646), (-1.667, 0.2422, 2.524), (-2.037, 0.2422, 2.376), (-2.407, 0.2422, 2.208), (-2.778, 0.2422, 2.022), (2.778, 0.7265, 1.802), (2.407, 0.7265, 1.999), (2.037, 0.7265, 2.182), (1.667, 0.7265, 2.349), (1.296, 0.7265, 2.495), (0.9259, 0.7265, 2.615), (0.5556, 0.7265, 2.706), (0.1852, 0.7265, 2.763), (-0.1852, 0.7265, 2.783), (-0.5556, 0.7265, 2.763), (-0.9259, 0.7265, 2.706), (-1.296, 0.7265, 2.615), (-1.667, 0.7265, 2.495), (-2.037, 0.7265, 2.349), (-2.407, 0.7265, 2.182), (-2.778, 0.7265, 1.999), (2.778, 1.211, 1.739), (2.407, 1.211, 1.93), (2.037, 1.211, 2.108), (1.667, 1.211, 2.27), (1.296, 1.211, 2.411), (0.9259, 1.211, 2.526), (0.5556, 1.211, 2.613), (0.1852, 1.211, 2.667), (-0.1852, 1.211, 2.685), (-0.5556, 1.211, 2.667), (-0.9259, 1.211, 2.613), (-1.296, 1.211, 2.526), (-1.667, 1.211, 2.411), (-2.037, 1.211, 2.27), (-2.407, 1.211, 2.108), (-2.778, 1.211, 1.93), (2.778, 1.695, 1.636), (2.407, 1.695, 1.819), (2.037, 1.695, 1.989), (1.667, 1.695, 2.143), (1.296, 1.695, 2.277), (0.9259, 1.695, 2.386), (0.5556, 1.695, 2.467), (0.1852, 1.695, 2.517), (-0.1852, 1.695, 2.534), (-0.5556, 1.695, 2.517), (-0.9259, 1.695, 2.467), (-1.296, 1.695, 2.386), (-1.667, 1.695, 2.277), (-2.037, 1.695, 2.143), (-2.407, 1.695, 1.989), (-2.778, 1.695, 1.819), (2.778, 2.18, 1.5), (2.407, 2.18, 1.672), (2.037, 2.18, 1.832), (1.667, 2.18, 1.976), (1.296, 2.18, 2.101), (0.9259, 2.18, 2.202), (0.5556, 2.18, 2.277), (0.1852, 2.18, 2.323), (-0.1852, 2.18, 2.339), (-0.5556, 2.18, 2.323), (-0.9259, 2.18, 2.277), (-1.296, 2.18, 2.202), (-1.667, 2.18, 2.101), (-2.037, 2.18, 1.976), (-2.407, 2.18, 1.832), (-2.778, 2.18, 1.672), (2.778, 2.664, 1.336), (2.407, 2.664, 1.496), (2.037, 2.664, 1.644), (1.667, 2.664, 1.777), (1.296, 2.664, 1.892), (0.9259, 2.664, 1.985), (0.5556, 2.664, 2.053), (0.1852, 2.664, 2.095), (-0.1852, 2.664, 2.11), (-0.5556, 2.664, 2.095), (-0.9259, 2.664, 2.053), (-1.296, 2.664, 1.985), (-1.667, 2.664, 1.892), (-2.037, 2.664, 1.777), (-2.407, 2.664, 1.644), (-2.778, 2.664, 1.496)], [], [(236, 27, 3, 44), (43, 1, 16, 60), (60, 16, 17, 76), (76, 17, 18, 92), (92, 18, 19, 108), (108, 19, 20, 124), (124, 20, 21, 140), (140, 21, 22, 156), (156, 22, 23, 172), (172, 23, 24, 188), (188, 24, 25, 204), (204, 25, 26, 220), (220, 26, 27, 236), (5, 235, 251, 4), (235, 234, 250, 251), (234, 233, 249, 250), (233, 232, 248, 249), (232, 231, 247, 248), (231, 230, 246, 247), (230, 229, 245, 246), (229, 228, 244, 245), (228, 227, 243, 244), (227, 226, 242, 243), (226, 225, 241, 242), (225, 224, 240, 241), (224, 223, 239, 240), (223, 222, 238, 239), (222, 221, 237, 238), (221, 220, 236, 237), (6, 219, 235, 5), (219, 218, 234, 235), (218, 217, 233, 234), (217, 216, 232, 233), (216, 215, 231, 232), (215, 214, 230, 231), (214, 213, 229, 230), (213, 212, 228, 229), (212, 211, 227, 228), (211, 210, 226, 227), (210, 209, 225, 226), (209, 208, 224, 225), (208, 207, 223, 224), (207, 206, 222, 223), (206, 205, 221, 222), (205, 204, 220, 221), (7, 203, 219, 6), (203, 202, 218, 219), (202, 201, 217, 218), (201, 200, 216, 217), (200, 199, 215, 216), (199, 198, 214, 215), (198, 197, 213, 214), (197, 196, 212, 213), (196, 195, 211, 212), (195, 194, 210, 211), (194, 193, 209, 210), (193, 192, 208, 209), (192, 191, 207, 208), (191, 190, 206, 207), (190, 189, 205, 206), (189, 188, 204, 205), (8, 187, 203, 7), (187, 186, 202, 203), (186, 185, 201, 202), (185, 184, 200, 201), (184, 183, 199, 200), (183, 182, 198, 199), (182, 181, 197, 198), (181, 180, 196, 197), (180, 179, 195, 196), (179, 178, 194, 195), (178, 177, 193, 194), (177, 176, 192, 193), (176, 175, 191, 192), (175, 174, 190, 191), (174, 173, 189, 190), (173, 172, 188, 189), (9, 171, 187, 8), (171, 170, 186, 187), (170, 169, 185, 186), (169, 168, 184, 185), (168, 167, 183, 184), (167, 166, 182, 183), (166, 165, 181, 182), (165, 164, 180, 181), (164, 163, 179, 180), (163, 162, 178, 179), (162, 161, 177, 178), (161, 160, 176, 177), (160, 159, 175, 176), (159, 158, 174, 175), (158, 157, 173, 174), (157, 156, 172, 173), (10, 155, 171, 9), (155, 154, 170, 171), (154, 153, 169, 170), (153, 152, 168, 169), (152, 151, 167, 168), (151, 150, 166, 167), (150, 149, 165, 166), (149, 148, 164, 165), (148, 147, 163, 164), (147, 146, 162, 163), (146, 145, 161, 162), (145, 144, 160, 161), (144, 143, 159, 160), (143, 142, 158, 159), (142, 141, 157, 158), (141, 140, 156, 157), (11, 139, 155, 10), (139, 138, 154, 155), (138, 137, 153, 154), (137, 136, 152, 153), (136, 135, 151, 152), (135, 134, 150, 151), (134, 133, 149, 150), (133, 132, 148, 149), (132, 131, 147, 148), (131, 130, 146, 147), (130, 129, 145, 146), (129, 128, 144, 145), (128, 127, 143, 144), (127, 126, 142, 143), (126, 125, 141, 142), (125, 124, 140, 141), (12, 123, 139, 11), (123, 122, 138, 139), (122, 121, 137, 138), (121, 120, 136, 137), (120, 119, 135, 136), (119, 118, 134, 135), (118, 117, 133, 134), (117, 116, 132, 133), (116, 115, 131, 132), (115, 114, 130, 131), (114, 113, 129, 130), (113, 112, 128, 129), (112, 111, 127, 128), (111, 110, 126, 127), (110, 109, 125, 126), (109, 108, 124, 125), (13, 107, 123, 12), (107, 106, 122, 123), (106, 105, 121, 122), (105, 104, 120, 121), (104, 103, 119, 120), (103, 102, 118, 119), (102, 101, 117, 118), (101, 100, 116, 117), (100, 99, 115, 116), (99, 98, 114, 115), (98, 97, 113, 114), (97, 96, 112, 113), (96, 95, 111, 112), (95, 94, 110, 111), (94, 93, 109, 110), (93, 92, 108, 109), (14, 91, 107, 13), (91, 90, 106, 107), (90, 89, 105, 106), (89, 88, 104, 105), (88, 87, 103, 104), (87, 86, 102, 103), (86, 85, 101, 102), (85, 84, 100, 101), (84, 83, 99, 100), (83, 82, 98, 99), (82, 81, 97, 98), (81, 80, 96, 97), (80, 79, 95, 96), (79, 78, 94, 95), (78, 77, 93, 94), (77, 76, 92, 93), (15, 75, 91, 14), (75, 74, 90, 91), (74, 73, 89, 90), (73, 72, 88, 89), (72, 71, 87, 88), (71, 70, 86, 87), (70, 69, 85, 86), (69, 68, 84, 85), (68, 67, 83, 84), (67, 66, 82, 83), (66, 65, 81, 82), (65, 64, 80, 81), (64, 63, 79, 80), (63, 62, 78, 79), (62, 61, 77, 78), (61, 60, 76, 77), (0, 28, 75, 15), (28, 29, 74, 75), (29, 30, 73, 74), (30, 31, 72, 73), (31, 32, 71, 72), (32, 33, 70, 71), (33, 34, 69, 70), (34, 35, 68, 69), (35, 36, 67, 68), (36, 37, 66, 67), (37, 38, 65, 66), (38, 39, 64, 65), (39, 40, 63, 64), (40, 41, 62, 63), (41, 42, 61, 62), (42, 43, 60, 61), (4, 251, 59, 2), (251, 250, 58, 59), (250, 249, 57, 58), (249, 248, 56, 57), (248, 247, 55, 56), (247, 246, 54, 55), (246, 245, 53, 54), (245, 244, 52, 53), (244, 243, 51, 52), (243, 242, 50, 51), (242, 241, 49, 50), (241, 240, 48, 49), (240, 239, 47, 48), (239, 238, 46, 47), (238, 237, 45, 46), (237, 236, 44, 45)])
_uv = me_plane_001.uv_layers.new(name='UVMap')
_uv.uv.foreach_set('vector', [0.9412, 0.9231, 1.0, 0.9231, 1.0, 1.0, 0.9412, 1.0, 0.9412, 0.0, 1.0, 0.0, 1.0, 0.07692, 0.9412, 0.07692, 0.9412, 0.07692, 1.0, 0.07692, 1.0, 0.1538, 0.9412, 0.1538, 0.9412, 0.1538, 1.0, 0.1538, 1.0, 0.2308, 0.9412, 0.2308, 0.9412, 0.2308, 1.0, 0.2308, 1.0, 0.3077, 0.9412, 0.3077, 0.9412, 0.3077, 1.0, 0.3077, 1.0, 0.3846, 0.9412, 0.3846, 0.9412, 0.3846, 1.0, 0.3846, 1.0, 0.4615, 0.9412, 0.4615, 0.9412, 0.4615, 1.0, 0.4615, 1.0, 0.5385, 0.9412, 0.5385, 0.9412, 0.5385, 1.0, 0.5385, 1.0, 0.6154, 0.9412, 0.6154, 0.9412, 0.6154, 1.0, 0.6154, 1.0, 0.6923, 0.9412, 0.6923, 0.9412, 0.6923, 1.0, 0.6923, 1.0, 0.7692, 0.9412, 0.7692, 0.9412, 0.7692, 1.0, 0.7692, 1.0, 0.8462, 0.9412, 0.8462, 0.9412, 0.8462, 1.0, 0.8462, 1.0, 0.9231, 0.9412, 0.9231, 0.0, 0.8462, 0.05882, 0.8462, 0.05882, 0.9231, 0.0, 0.9231, 0.05882, 0.8462, 0.1176, 0.8462, 0.1176, 0.9231, 0.05882, 0.9231, 0.1176, 0.8462, 0.1765, 0.8462, 0.1765, 0.9231, 0.1176, 0.9231, 0.1765, 0.8462, 0.2353, 0.8462, 0.2353, 0.9231, 0.1765, 0.9231, 0.2353, 0.8462, 0.2941, 0.8462, 0.2941, 0.9231, 0.2353, 0.9231, 0.2941, 0.8462, 0.3529, 0.8462, 0.3529, 0.9231, 0.2941, 0.9231, 0.3529, 0.8462, 0.4118, 0.8462, 0.4118, 0.9231, 0.3529, 0.9231, 0.4118, 0.8462, 0.4706, 0.8462, 0.4706, 0.9231, 0.4118, 0.9231, 0.4706, 0.8462, 0.5294, 0.8462, 0.5294, 0.9231, 0.4706, 0.9231, 0.5294, 0.8462, 0.5882, 0.8462, 0.5882, 0.9231, 0.5294, 0.9231, 0.5882, 0.8462, 0.6471, 0.8462, 0.6471, 0.9231, 0.5882, 0.9231, 0.6471, 0.8462, 0.7059, 0.8462, 0.7059, 0.9231, 0.6471, 0.9231, 0.7059, 0.8462, 0.7647, 0.8462, 0.7647, 0.9231, 0.7059, 0.9231, 0.7647, 0.8462, 0.8235, 0.8462, 0.8235, 0.9231, 0.7647, 0.9231, 0.8235, 0.8462, 0.8824, 0.8462, 0.8824, 0.9231, 0.8235, 0.9231, 0.8824, 0.8462, 0.9412, 0.8462, 0.9412, 0.9231, 0.8824, 0.9231, 0.0, 0.7692, 0.05882, 0.7692, 0.05882, 0.8462, 0.0, 0.8462, 0.05882, 0.7692, 0.1176, 0.7692, 0.1176, 0.8462, 0.05882, 0.8462, 0.1176, 0.7692, 0.1765, 0.7692, 0.1765, 0.8462, 0.1176, 0.8462, 0.1765, 0.7692, 0.2353, 0.7692, 0.2353, 0.8462, 0.1765, 0.8462, 0.2353, 0.7692, 0.2941, 0.7692, 0.2941, 0.8462, 0.2353, 0.8462, 0.2941, 0.7692, 0.3529, 0.7692, 0.3529, 0.8462, 0.2941, 0.8462, 0.3529, 0.7692, 0.4118, 0.7692, 0.4118, 0.8462, 0.3529, 0.8462, 0.4118, 0.7692, 0.4706, 0.7692, 0.4706, 0.8462, 0.4118, 0.8462, 0.4706, 0.7692, 0.5294, 0.7692, 0.5294, 0.8462, 0.4706, 0.8462, 0.5294, 0.7692, 0.5882, 0.7692, 0.5882, 0.8462, 0.5294, 0.8462, 0.5882, 0.7692, 0.6471, 0.7692, 0.6471, 0.8462, 0.5882, 0.8462, 0.6471, 0.7692, 0.7059, 0.7692, 0.7059, 0.8462, 0.6471, 0.8462, 0.7059, 0.7692, 0.7647, 0.7692, 0.7647, 0.8462, 0.7059, 0.8462, 0.7647, 0.7692, 0.8235, 0.7692, 0.8235, 0.8462, 0.7647, 0.8462, 0.8235, 0.7692, 0.8824, 0.7692, 0.8824, 0.8462, 0.8235, 0.8462, 0.8824, 0.7692, 0.9412, 0.7692, 0.9412, 0.8462, 0.8824, 0.8462, 0.0, 0.6923, 0.05882, 0.6923, 0.05882, 0.7692, 0.0, 0.7692, 0.05882, 0.6923, 0.1176, 0.6923, 0.1176, 0.7692, 0.05882, 0.7692, 0.1176, 0.6923, 0.1765, 0.6923, 0.1765, 0.7692, 0.1176, 0.7692, 0.1765, 0.6923, 0.2353, 0.6923, 0.2353, 0.7692, 0.1765, 0.7692, 0.2353, 0.6923, 0.2941, 0.6923, 0.2941, 0.7692, 0.2353, 0.7692, 0.2941, 0.6923, 0.3529, 0.6923, 0.3529, 0.7692, 0.2941, 0.7692, 0.3529, 0.6923, 0.4118, 0.6923, 0.4118, 0.7692, 0.3529, 0.7692, 0.4118, 0.6923, 0.4706, 0.6923, 0.4706, 0.7692, 0.4118, 0.7692, 0.4706, 0.6923, 0.5294, 0.6923, 0.5294, 0.7692, 0.4706, 0.7692, 0.5294, 0.6923, 0.5882, 0.6923, 0.5882, 0.7692, 0.5294, 0.7692, 0.5882, 0.6923, 0.6471, 0.6923, 0.6471, 0.7692, 0.5882, 0.7692, 0.6471, 0.6923, 0.7059, 0.6923, 0.7059, 0.7692, 0.6471, 0.7692, 0.7059, 0.6923, 0.7647, 0.6923, 0.7647, 0.7692, 0.7059, 0.7692, 0.7647, 0.6923, 0.8235, 0.6923, 0.8235, 0.7692, 0.7647, 0.7692, 0.8235, 0.6923, 0.8824, 0.6923, 0.8824, 0.7692, 0.8235, 0.7692, 0.8824, 0.6923, 0.9412, 0.6923, 0.9412, 0.7692, 0.8824, 0.7692, 0.0, 0.6154, 0.05882, 0.6154, 0.05882, 0.6923, 0.0, 0.6923, 0.05882, 0.6154, 0.1176, 0.6154, 0.1176, 0.6923, 0.05882, 0.6923, 0.1176, 0.6154, 0.1765, 0.6154, 0.1765, 0.6923, 0.1176, 0.6923, 0.1765, 0.6154, 0.2353, 0.6154, 0.2353, 0.6923, 0.1765, 0.6923, 0.2353, 0.6154, 0.2941, 0.6154, 0.2941, 0.6923, 0.2353, 0.6923, 0.2941, 0.6154, 0.3529, 0.6154, 0.3529, 0.6923, 0.2941, 0.6923, 0.3529, 0.6154, 0.4118, 0.6154, 0.4118, 0.6923, 0.3529, 0.6923, 0.4118, 0.6154, 0.4706, 0.6154, 0.4706, 0.6923, 0.4118, 0.6923, 0.4706, 0.6154, 0.5294, 0.6154, 0.5294, 0.6923, 0.4706, 0.6923, 0.5294, 0.6154, 0.5882, 0.6154, 0.5882, 0.6923, 0.5294, 0.6923, 0.5882, 0.6154, 0.6471, 0.6154, 0.6471, 0.6923, 0.5882, 0.6923, 0.6471, 0.6154, 0.7059, 0.6154, 0.7059, 0.6923, 0.6471, 0.6923, 0.7059, 0.6154, 0.7647, 0.6154, 0.7647, 0.6923, 0.7059, 0.6923, 0.7647, 0.6154, 0.8235, 0.6154, 0.8235, 0.6923, 0.7647, 0.6923, 0.8235, 0.6154, 0.8824, 0.6154, 0.8824, 0.6923, 0.8235, 0.6923, 0.8824, 0.6154, 0.9412, 0.6154, 0.9412, 0.6923, 0.8824, 0.6923, 0.0, 0.5385, 0.05882, 0.5385, 0.05882, 0.6154, 0.0, 0.6154, 0.05882, 0.5385, 0.1176, 0.5385, 0.1176, 0.6154, 0.05882, 0.6154, 0.1176, 0.5385, 0.1765, 0.5385, 0.1765, 0.6154, 0.1176, 0.6154, 0.1765, 0.5385, 0.2353, 0.5385, 0.2353, 0.6154, 0.1765, 0.6154, 0.2353, 0.5385, 0.2941, 0.5385, 0.2941, 0.6154, 0.2353, 0.6154, 0.2941, 0.5385, 0.3529, 0.5385, 0.3529, 0.6154, 0.2941, 0.6154, 0.3529, 0.5385, 0.4118, 0.5385, 0.4118, 0.6154, 0.3529, 0.6154, 0.4118, 0.5385, 0.4706, 0.5385, 0.4706, 0.6154, 0.4118, 0.6154, 0.4706, 0.5385, 0.5294, 0.5385, 0.5294, 0.6154, 0.4706, 0.6154, 0.5294, 0.5385, 0.5882, 0.5385, 0.5882, 0.6154, 0.5294, 0.6154, 0.5882, 0.5385, 0.6471, 0.5385, 0.6471, 0.6154, 0.5882, 0.6154, 0.6471, 0.5385, 0.7059, 0.5385, 0.7059, 0.6154, 0.6471, 0.6154, 0.7059, 0.5385, 0.7647, 0.5385, 0.7647, 0.6154, 0.7059, 0.6154, 0.7647, 0.5385, 0.8235, 0.5385, 0.8235, 0.6154, 0.7647, 0.6154, 0.8235, 0.5385, 0.8824, 0.5385, 0.8824, 0.6154, 0.8235, 0.6154, 0.8824, 0.5385, 0.9412, 0.5385, 0.9412, 0.6154, 0.8824, 0.6154, 0.0, 0.4615, 0.05882, 0.4615, 0.05882, 0.5385, 0.0, 0.5385, 0.05882, 0.4615, 0.1176, 0.4615, 0.1176, 0.5385, 0.05882, 0.5385, 0.1176, 0.4615, 0.1765, 0.4615, 0.1765, 0.5385, 0.1176, 0.5385, 0.1765, 0.4615, 0.2353, 0.4615, 0.2353, 0.5385, 0.1765, 0.5385, 0.2353, 0.4615, 0.2941, 0.4615, 0.2941, 0.5385, 0.2353, 0.5385, 0.2941, 0.4615, 0.3529, 0.4615, 0.3529, 0.5385, 0.2941, 0.5385, 0.3529, 0.4615, 0.4118, 0.4615, 0.4118, 0.5385, 0.3529, 0.5385, 0.4118, 0.4615, 0.4706, 0.4615, 0.4706, 0.5385, 0.4118, 0.5385, 0.4706, 0.4615, 0.5294, 0.4615, 0.5294, 0.5385, 0.4706, 0.5385, 0.5294, 0.4615, 0.5882, 0.4615, 0.5882, 0.5385, 0.5294, 0.5385, 0.5882, 0.4615, 0.6471, 0.4615, 0.6471, 0.5385, 0.5882, 0.5385, 0.6471, 0.4615, 0.7059, 0.4615, 0.7059, 0.5385, 0.6471, 0.5385, 0.7059, 0.4615, 0.7647, 0.4615, 0.7647, 0.5385, 0.7059, 0.5385, 0.7647, 0.4615, 0.8235, 0.4615, 0.8235, 0.5385, 0.7647, 0.5385, 0.8235, 0.4615, 0.8824, 0.4615, 0.8824, 0.5385, 0.8235, 0.5385, 0.8824, 0.4615, 0.9412, 0.4615, 0.9412, 0.5385, 0.8824, 0.5385, 0.0, 0.3846, 0.05882, 0.3846, 0.05882, 0.4615, 0.0, 0.4615, 0.05882, 0.3846, 0.1176, 0.3846, 0.1176, 0.4615, 0.05882, 0.4615, 0.1176, 0.3846, 0.1765, 0.3846, 0.1765, 0.4615, 0.1176, 0.4615, 0.1765, 0.3846, 0.2353, 0.3846, 0.2353, 0.4615, 0.1765, 0.4615, 0.2353, 0.3846, 0.2941, 0.3846, 0.2941, 0.4615, 0.2353, 0.4615, 0.2941, 0.3846, 0.3529, 0.3846, 0.3529, 0.4615, 0.2941, 0.4615, 0.3529, 0.3846, 0.4118, 0.3846, 0.4118, 0.4615, 0.3529, 0.4615, 0.4118, 0.3846, 0.4706, 0.3846, 0.4706, 0.4615, 0.4118, 0.4615, 0.4706, 0.3846, 0.5294, 0.3846, 0.5294, 0.4615, 0.4706, 0.4615, 0.5294, 0.3846, 0.5882, 0.3846, 0.5882, 0.4615, 0.5294, 0.4615, 0.5882, 0.3846, 0.6471, 0.3846, 0.6471, 0.4615, 0.5882, 0.4615, 0.6471, 0.3846, 0.7059, 0.3846, 0.7059, 0.4615, 0.6471, 0.4615, 0.7059, 0.3846, 0.7647, 0.3846, 0.7647, 0.4615, 0.7059, 0.4615, 0.7647, 0.3846, 0.8235, 0.3846, 0.8235, 0.4615, 0.7647, 0.4615, 0.8235, 0.3846, 0.8824, 0.3846, 0.8824, 0.4615, 0.8235, 0.4615, 0.8824, 0.3846, 0.9412, 0.3846, 0.9412, 0.4615, 0.8824, 0.4615, 0.0, 0.3077, 0.05882, 0.3077, 0.05882, 0.3846, 0.0, 0.3846, 0.05882, 0.3077, 0.1176, 0.3077, 0.1176, 0.3846, 0.05882, 0.3846, 0.1176, 0.3077, 0.1765, 0.3077, 0.1765, 0.3846, 0.1176, 0.3846, 0.1765, 0.3077, 0.2353, 0.3077, 0.2353, 0.3846, 0.1765, 0.3846, 0.2353, 0.3077, 0.2941, 0.3077, 0.2941, 0.3846, 0.2353, 0.3846, 0.2941, 0.3077, 0.3529, 0.3077, 0.3529, 0.3846, 0.2941, 0.3846, 0.3529, 0.3077, 0.4118, 0.3077, 0.4118, 0.3846, 0.3529, 0.3846, 0.4118, 0.3077, 0.4706, 0.3077, 0.4706, 0.3846, 0.4118, 0.3846, 0.4706, 0.3077, 0.5294, 0.3077, 0.5294, 0.3846, 0.4706, 0.3846, 0.5294, 0.3077, 0.5882, 0.3077, 0.5882, 0.3846, 0.5294, 0.3846, 0.5882, 0.3077, 0.6471, 0.3077, 0.6471, 0.3846, 0.5882, 0.3846, 0.6471, 0.3077, 0.7059, 0.3077, 0.7059, 0.3846, 0.6471, 0.3846, 0.7059, 0.3077, 0.7647, 0.3077, 0.7647, 0.3846, 0.7059, 0.3846, 0.7647, 0.3077, 0.8235, 0.3077, 0.8235, 0.3846, 0.7647, 0.3846, 0.8235, 0.3077, 0.8824, 0.3077, 0.8824, 0.3846, 0.8235, 0.3846, 0.8824, 0.3077, 0.9412, 0.3077, 0.9412, 0.3846, 0.8824, 0.3846, 0.0, 0.2308, 0.05882, 0.2308, 0.05882, 0.3077, 0.0, 0.3077, 0.05882, 0.2308, 0.1176, 0.2308, 0.1176, 0.3077, 0.05882, 0.3077, 0.1176, 0.2308, 0.1765, 0.2308, 0.1765, 0.3077, 0.1176, 0.3077, 0.1765, 0.2308, 0.2353, 0.2308, 0.2353, 0.3077, 0.1765, 0.3077, 0.2353, 0.2308, 0.2941, 0.2308, 0.2941, 0.3077, 0.2353, 0.3077, 0.2941, 0.2308, 0.3529, 0.2308, 0.3529, 0.3077, 0.2941, 0.3077, 0.3529, 0.2308, 0.4118, 0.2308, 0.4118, 0.3077, 0.3529, 0.3077, 0.4118, 0.2308, 0.4706, 0.2308, 0.4706, 0.3077, 0.4118, 0.3077, 0.4706, 0.2308, 0.5294, 0.2308, 0.5294, 0.3077, 0.4706, 0.3077, 0.5294, 0.2308, 0.5882, 0.2308, 0.5882, 0.3077, 0.5294, 0.3077, 0.5882, 0.2308, 0.6471, 0.2308, 0.6471, 0.3077, 0.5882, 0.3077, 0.6471, 0.2308, 0.7059, 0.2308, 0.7059, 0.3077, 0.6471, 0.3077, 0.7059, 0.2308, 0.7647, 0.2308, 0.7647, 0.3077, 0.7059, 0.3077, 0.7647, 0.2308, 0.8235, 0.2308, 0.8235, 0.3077, 0.7647, 0.3077, 0.8235, 0.2308, 0.8824, 0.2308, 0.8824, 0.3077, 0.8235, 0.3077, 0.8824, 0.2308, 0.9412, 0.2308, 0.9412, 0.3077, 0.8824, 0.3077, 0.0, 0.1538, 0.05882, 0.1538, 0.05882, 0.2308, 0.0, 0.2308, 0.05882, 0.1538, 0.1176, 0.1538, 0.1176, 0.2308, 0.05882, 0.2308, 0.1176, 0.1538, 0.1765, 0.1538, 0.1765, 0.2308, 0.1176, 0.2308, 0.1765, 0.1538, 0.2353, 0.1538, 0.2353, 0.2308, 0.1765, 0.2308, 0.2353, 0.1538, 0.2941, 0.1538, 0.2941, 0.2308, 0.2353, 0.2308, 0.2941, 0.1538, 0.3529, 0.1538, 0.3529, 0.2308, 0.2941, 0.2308, 0.3529, 0.1538, 0.4118, 0.1538, 0.4118, 0.2308, 0.3529, 0.2308, 0.4118, 0.1538, 0.4706, 0.1538, 0.4706, 0.2308, 0.4118, 0.2308, 0.4706, 0.1538, 0.5294, 0.1538, 0.5294, 0.2308, 0.4706, 0.2308, 0.5294, 0.1538, 0.5882, 0.1538, 0.5882, 0.2308, 0.5294, 0.2308, 0.5882, 0.1538, 0.6471, 0.1538, 0.6471, 0.2308, 0.5882, 0.2308, 0.6471, 0.1538, 0.7059, 0.1538, 0.7059, 0.2308, 0.6471, 0.2308, 0.7059, 0.1538, 0.7647, 0.1538, 0.7647, 0.2308, 0.7059, 0.2308, 0.7647, 0.1538, 0.8235, 0.1538, 0.8235, 0.2308, 0.7647, 0.2308, 0.8235, 0.1538, 0.8824, 0.1538, 0.8824, 0.2308, 0.8235, 0.2308, 0.8824, 0.1538, 0.9412, 0.1538, 0.9412, 0.2308, 0.8824, 0.2308, 0.0, 0.07692, 0.05882, 0.07692, 0.05882, 0.1538, 0.0, 0.1538, 0.05882, 0.07692, 0.1176, 0.07692, 0.1176, 0.1538, 0.05882, 0.1538, 0.1176, 0.07692, 0.1765, 0.07692, 0.1765, 0.1538, 0.1176, 0.1538, 0.1765, 0.07692, 0.2353, 0.07692, 0.2353, 0.1538, 0.1765, 0.1538, 0.2353, 0.07692, 0.2941, 0.07692, 0.2941, 0.1538, 0.2353, 0.1538, 0.2941, 0.07692, 0.3529, 0.07692, 0.3529, 0.1538, 0.2941, 0.1538, 0.3529, 0.07692, 0.4118, 0.07692, 0.4118, 0.1538, 0.3529, 0.1538, 0.4118, 0.07692, 0.4706, 0.07692, 0.4706, 0.1538, 0.4118, 0.1538, 0.4706, 0.07692, 0.5294, 0.07692, 0.5294, 0.1538, 0.4706, 0.1538, 0.5294, 0.07692, 0.5882, 0.07692, 0.5882, 0.1538, 0.5294, 0.1538, 0.5882, 0.07692, 0.6471, 0.07692, 0.6471, 0.1538, 0.5882, 0.1538, 0.6471, 0.07692, 0.7059, 0.07692, 0.7059, 0.1538, 0.6471, 0.1538, 0.7059, 0.07692, 0.7647, 0.07692, 0.7647, 0.1538, 0.7059, 0.1538, 0.7647, 0.07692, 0.8235, 0.07692, 0.8235, 0.1538, 0.7647, 0.1538, 0.8235, 0.07692, 0.8824, 0.07692, 0.8824, 0.1538, 0.8235, 0.1538, 0.8824, 0.07692, 0.9412, 0.07692, 0.9412, 0.1538, 0.8824, 0.1538, 0.0, 0.0, 0.05882, 0.0, 0.05882, 0.07692, 0.0, 0.07692, 0.05882, 0.0, 0.1176, 0.0, 0.1176, 0.07692, 0.05882, 0.07692, 0.1176, 0.0, 0.1765, 0.0, 0.1765, 0.07692, 0.1176, 0.07692, 0.1765, 0.0, 0.2353, 0.0, 0.2353, 0.07692, 0.1765, 0.07692, 0.2353, 0.0, 0.2941, 0.0, 0.2941, 0.07692, 0.2353, 0.07692, 0.2941, 0.0, 0.3529, 0.0, 0.3529, 0.07692, 0.2941, 0.07692, 0.3529, 0.0, 0.4118, 0.0, 0.4118, 0.07692, 0.3529, 0.07692, 0.4118, 0.0, 0.4706, 0.0, 0.4706, 0.07692, 0.4118, 0.07692, 0.4706, 0.0, 0.5294, 0.0, 0.5294, 0.07692, 0.4706, 0.07692, 0.5294, 0.0, 0.5882, 0.0, 0.5882, 0.07692, 0.5294, 0.07692, 0.5882, 0.0, 0.6471, 0.0, 0.6471, 0.07692, 0.5882, 0.07692, 0.6471, 0.0, 0.7059, 0.0, 0.7059, 0.07692, 0.6471, 0.07692, 0.7059, 0.0, 0.7647, 0.0, 0.7647, 0.07692, 0.7059, 0.07692, 0.7647, 0.0, 0.8235, 0.0, 0.8235, 0.07692, 0.7647, 0.07692, 0.8235, 0.0, 0.8824, 0.0, 0.8824, 0.07692, 0.8235, 0.07692, 0.8824, 0.0, 0.9412, 0.0, 0.9412, 0.07692, 0.8824, 0.07692, 0.0, 0.9231, 0.05882, 0.9231, 0.05882, 1.0, 0.0, 1.0, 0.05882, 0.9231, 0.1176, 0.9231, 0.1176, 1.0, 0.05882, 1.0, 0.1176, 0.9231, 0.1765, 0.9231, 0.1765, 1.0, 0.1176, 1.0, 0.1765, 0.9231, 0.2353, 0.9231, 0.2353, 1.0, 0.1765, 1.0, 0.2353, 0.9231, 0.2941, 0.9231, 0.2941, 1.0, 0.2353, 1.0, 0.2941, 0.9231, 0.3529, 0.9231, 0.3529, 1.0, 0.2941, 1.0, 0.3529, 0.9231, 0.4118, 0.9231, 0.4118, 1.0, 0.3529, 1.0, 0.4118, 0.9231, 0.4706, 0.9231, 0.4706, 1.0, 0.4118, 1.0, 0.4706, 0.9231, 0.5294, 0.9231, 0.5294, 1.0, 0.4706, 1.0, 0.5294, 0.9231, 0.5882, 0.9231, 0.5882, 1.0, 0.5294, 1.0, 0.5882, 0.9231, 0.6471, 0.9231, 0.6471, 1.0, 0.5882, 1.0, 0.6471, 0.9231, 0.7059, 0.9231, 0.7059, 1.0, 0.6471, 1.0, 0.7059, 0.9231, 0.7647, 0.9231, 0.7647, 1.0, 0.7059, 1.0, 0.7647, 0.9231, 0.8235, 0.9231, 0.8235, 1.0, 0.7647, 1.0, 0.8235, 0.9231, 0.8824, 0.9231, 0.8824, 1.0, 0.8235, 1.0, 0.8824, 0.9231, 0.9412, 0.9231, 0.9412, 1.0, 0.8824, 1.0])
me_plane_001.update()
me_cylinder_002 = bpy.data.meshes.new('Cylinder.002')
me_cylinder_002.from_pydata([(0.0, 0.5, 0.5), (0.0, -0.5, 0.5), (0.06526, 0.5, 0.4957), (0.06526, -0.5, 0.4957), (0.1294, 0.5, 0.483), (0.1294, -0.5, 0.483), (0.1913, 0.5, 0.4619), (0.1913, -0.5, 0.4619), (0.25, 0.5, 0.433), (0.25, -0.5, 0.433), (0.3044, 0.5, 0.3967), (0.3044, -0.5, 0.3967), (0.3536, 0.5, 0.3536), (0.3536, -0.5, 0.3536), (0.3967, 0.5, 0.3044), (0.3967, -0.5, 0.3044), (0.433, 0.5, 0.25), (0.433, -0.5, 0.25), (0.4619, 0.5, 0.1913), (0.4619, -0.5, 0.1913), (0.483, 0.5, 0.1294), (0.483, -0.5, 0.1294), (0.4957, 0.5, 0.06526), (0.4957, -0.5, 0.06526), (0.5, 0.5, 2.186e-08), (0.5, -0.5, -2.186e-08), (0.4957, 0.5, -0.06526), (0.4957, -0.5, -0.06526), (0.483, 0.5, -0.1294), (0.483, -0.5, -0.1294), (0.4619, 0.5, -0.1913), (0.4619, -0.5, -0.1913), (0.433, 0.5, -0.25), (0.433, -0.5, -0.25), (0.3967, 0.5, -0.3044), (0.3967, -0.5, -0.3044), (0.3536, 0.5, -0.3536), (0.3536, -0.5, -0.3536), (0.3044, 0.5, -0.3967), (0.3044, -0.5, -0.3967), (0.25, 0.5, -0.433), (0.25, -0.5, -0.433), (0.1913, 0.5, -0.4619), (0.1913, -0.5, -0.4619), (0.1294, 0.5, -0.483), (0.1294, -0.5, -0.483), (0.06526, 0.5, -0.4957), (0.06526, -0.5, -0.4957), (0.0, 0.5, -0.5), (0.0, -0.5, -0.5), (-0.06526, 0.5, -0.4957), (-0.06526, -0.5, -0.4957), (-0.1294, 0.5, -0.483), (-0.1294, -0.5, -0.483), (-0.1913, 0.5, -0.4619), (-0.1913, -0.5, -0.4619), (-0.25, 0.5, -0.433), (-0.25, -0.5, -0.433), (-0.3044, 0.5, -0.3967), (-0.3044, -0.5, -0.3967), (-0.3536, 0.5, -0.3536), (-0.3536, -0.5, -0.3536), (-0.3967, 0.5, -0.3044), (-0.3967, -0.5, -0.3044), (-0.433, 0.5, -0.25), (-0.433, -0.5, -0.25), (-0.4619, 0.5, -0.1913), (-0.4619, -0.5, -0.1913), (-0.483, 0.5, -0.1294), (-0.483, -0.5, -0.1294), (-0.4957, 0.5, -0.06526), (-0.4957, -0.5, -0.06526), (-0.5, 0.5, 2.186e-08), (-0.5, -0.5, -2.186e-08), (-0.4957, 0.5, 0.06526), (-0.4957, -0.5, 0.06526), (-0.483, 0.5, 0.1294), (-0.483, -0.5, 0.1294), (-0.4619, 0.5, 0.1913), (-0.4619, -0.5, 0.1913), (-0.433, 0.5, 0.25), (-0.433, -0.5, 0.25), (-0.3967, 0.5, 0.3044), (-0.3967, -0.5, 0.3044), (-0.3536, 0.5, 0.3536), (-0.3536, -0.5, 0.3536), (-0.3044, 0.5, 0.3967), (-0.3044, -0.5, 0.3967), (-0.25, 0.5, 0.433), (-0.25, -0.5, 0.433), (-0.1913, 0.5, 0.4619), (-0.1913, -0.5, 0.4619), (-0.1294, 0.5, 0.483), (-0.1294, -0.5, 0.483), (-0.06526, 0.5, 0.4957), (-0.06526, -0.5, 0.4957)], [], [(0, 1, 3, 2), (2, 3, 5, 4), (4, 5, 7, 6), (6, 7, 9, 8), (8, 9, 11, 10), (10, 11, 13, 12), (12, 13, 15, 14), (14, 15, 17, 16), (16, 17, 19, 18), (18, 19, 21, 20), (20, 21, 23, 22), (22, 23, 25, 24), (24, 25, 27, 26), (26, 27, 29, 28), (28, 29, 31, 30), (30, 31, 33, 32), (32, 33, 35, 34), (34, 35, 37, 36), (36, 37, 39, 38), (38, 39, 41, 40), (40, 41, 43, 42), (42, 43, 45, 44), (44, 45, 47, 46), (46, 47, 49, 48), (48, 49, 51, 50), (50, 51, 53, 52), (52, 53, 55, 54), (54, 55, 57, 56), (56, 57, 59, 58), (58, 59, 61, 60), (60, 61, 63, 62), (62, 63, 65, 64), (64, 65, 67, 66), (66, 67, 69, 68), (68, 69, 71, 70), (70, 71, 73, 72), (72, 73, 75, 74), (74, 75, 77, 76), (76, 77, 79, 78), (78, 79, 81, 80), (80, 81, 83, 82), (82, 83, 85, 84), (84, 85, 87, 86), (86, 87, 89, 88), (88, 89, 91, 90), (90, 91, 93, 92), (3, 1, 95, 93, 91, 89, 87, 85, 83, 81, 79, 77, 75, 73, 71, 69, 67, 65, 63, 61, 59, 57, 55, 53, 51, 49, 47, 45, 43, 41, 39, 37, 35, 33, 31, 29, 27, 25, 23, 21, 19, 17, 15, 13, 11, 9, 7, 5), (92, 93, 95, 94), (94, 95, 1, 0), (0, 2, 4, 6, 8, 10, 12, 14, 16, 18, 20, 22, 24, 26, 28, 30, 32, 34, 36, 38, 40, 42, 44, 46, 48, 50, 52, 54, 56, 58, 60, 62, 64, 66, 68, 70, 72, 74, 76, 78, 80, 82, 84, 86, 88, 90, 92, 94)])
_uv = me_cylinder_002.uv_layers.new(name='UVMap')
_uv.uv.foreach_set('vector', [1.0, 0.5, 1.0, 1.0, 0.9792, 1.0, 0.9792, 0.5, 0.9792, 0.5, 0.9792, 1.0, 0.9583, 1.0, 0.9583, 0.5, 0.9583, 0.5, 0.9583, 1.0, 0.9375, 1.0, 0.9375, 0.5, 0.9375, 0.5, 0.9375, 1.0, 0.9167, 1.0, 0.9167, 0.5, 0.9167, 0.5, 0.9167, 1.0, 0.8958, 1.0, 0.8958, 0.5, 0.8958, 0.5, 0.8958, 1.0, 0.875, 1.0, 0.875, 0.5, 0.875, 0.5, 0.875, 1.0, 0.8542, 1.0, 0.8542, 0.5, 0.8542, 0.5, 0.8542, 1.0, 0.8333, 1.0, 0.8333, 0.5, 0.8333, 0.5, 0.8333, 1.0, 0.8125, 1.0, 0.8125, 0.5, 0.8125, 0.5, 0.8125, 1.0, 0.7917, 1.0, 0.7917, 0.5, 0.7917, 0.5, 0.7917, 1.0, 0.7708, 1.0, 0.7708, 0.5, 0.7708, 0.5, 0.7708, 1.0, 0.75, 1.0, 0.75, 0.5, 0.75, 0.5, 0.75, 1.0, 0.7292, 1.0, 0.7292, 0.5, 0.7292, 0.5, 0.7292, 1.0, 0.7083, 1.0, 0.7083, 0.5, 0.7083, 0.5, 0.7083, 1.0, 0.6875, 1.0, 0.6875, 0.5, 0.6875, 0.5, 0.6875, 1.0, 0.6667, 1.0, 0.6667, 0.5, 0.6667, 0.5, 0.6667, 1.0, 0.6458, 1.0, 0.6458, 0.5, 0.6458, 0.5, 0.6458, 1.0, 0.625, 1.0, 0.625, 0.5, 0.625, 0.5, 0.625, 1.0, 0.6042, 1.0, 0.6042, 0.5, 0.6042, 0.5, 0.6042, 1.0, 0.5833, 1.0, 0.5833, 0.5, 0.5833, 0.5, 0.5833, 1.0, 0.5625, 1.0, 0.5625, 0.5, 0.5625, 0.5, 0.5625, 1.0, 0.5417, 1.0, 0.5417, 0.5, 0.5417, 0.5, 0.5417, 1.0, 0.5208, 1.0, 0.5208, 0.5, 0.5208, 0.5, 0.5208, 1.0, 0.5, 1.0, 0.5, 0.5, 0.5, 0.5, 0.5, 1.0, 0.4792, 1.0, 0.4792, 0.5, 0.4792, 0.5, 0.4792, 1.0, 0.4583, 1.0, 0.4583, 0.5, 0.4583, 0.5, 0.4583, 1.0, 0.4375, 1.0, 0.4375, 0.5, 0.4375, 0.5, 0.4375, 1.0, 0.4167, 1.0, 0.4167, 0.5, 0.4167, 0.5, 0.4167, 1.0, 0.3958, 1.0, 0.3958, 0.5, 0.3958, 0.5, 0.3958, 1.0, 0.375, 1.0, 0.375, 0.5, 0.375, 0.5, 0.375, 1.0, 0.3542, 1.0, 0.3542, 0.5, 0.3542, 0.5, 0.3542, 1.0, 0.3333, 1.0, 0.3333, 0.5, 0.3333, 0.5, 0.3333, 1.0, 0.3125, 1.0, 0.3125, 0.5, 0.3125, 0.5, 0.3125, 1.0, 0.2917, 1.0, 0.2917, 0.5, 0.2917, 0.5, 0.2917, 1.0, 0.2708, 1.0, 0.2708, 0.5, 0.2708, 0.5, 0.2708, 1.0, 0.25, 1.0, 0.25, 0.5, 0.25, 0.5, 0.25, 1.0, 0.2292, 1.0, 0.2292, 0.5, 0.2292, 0.5, 0.2292, 1.0, 0.2083, 1.0, 0.2083, 0.5, 0.2083, 0.5, 0.2083, 1.0, 0.1875, 1.0, 0.1875, 0.5, 0.1875, 0.5, 0.1875, 1.0, 0.1667, 1.0, 0.1667, 0.5, 0.1667, 0.5, 0.1667, 1.0, 0.1458, 1.0, 0.1458, 0.5, 0.1458, 0.5, 0.1458, 1.0, 0.125, 1.0, 0.125, 0.5, 0.125, 0.5, 0.125, 1.0, 0.1042, 1.0, 0.1042, 0.5, 0.1042, 0.5, 0.1042, 1.0, 0.08333, 1.0, 0.08333, 0.5, 0.08333, 0.5, 0.08333, 1.0, 0.0625, 1.0, 0.0625, 0.5, 0.0625, 0.5, 0.0625, 1.0, 0.04167, 1.0, 0.04167, 0.5, 0.2813, 0.4879, 0.25, 0.49, 0.2187, 0.4879, 0.1879, 0.4818, 0.1582, 0.4717, 0.13, 0.4578, 0.1039, 0.4404, 0.08029, 0.4197, 0.0596, 0.3961, 0.04215, 0.37, 0.02827, 0.3418, 0.01818, 0.3121, 0.01205, 0.2813, 0.01, 0.25, 0.01205, 0.2187, 0.01818, 0.1879, 0.02827, 0.1582, 0.04215, 0.13, 0.0596, 0.1039, 0.08029, 0.08029, 0.1039, 0.0596, 0.13, 0.04215, 0.1582, 0.02827, 0.1879, 0.01818, 0.2187, 0.01205, 0.25, 0.01, 0.2813, 0.01205, 0.3121, 0.01818, 0.3418, 0.02827, 0.37, 0.04215, 0.3961, 0.0596, 0.4197, 0.08029, 0.4404, 0.1039, 0.4578, 0.13, 0.4717, 0.1582, 0.4818, 0.1879, 0.4879, 0.2187, 0.49, 0.25, 0.4879, 0.2813, 0.4818, 0.3121, 0.4717, 0.3418, 0.4578, 0.37, 0.4404, 0.3961, 0.4197, 0.4197, 0.3961, 0.4404, 0.37, 0.4578, 0.3418, 0.4717, 0.3121, 0.4818, 0.04167, 0.5, 0.04167, 1.0, 0.02083, 1.0, 0.02083, 0.5, 0.02083, 0.5, 0.02083, 1.0, 3.763e-07, 1.0, 3.763e-07, 0.5, 0.75, 0.49, 0.7813, 0.4879, 0.8121, 0.4818, 0.8418, 0.4717, 0.87, 0.4578, 0.8961, 0.4404, 0.9197, 0.4197, 0.9404, 0.3961, 0.9578, 0.37, 0.9717, 0.3418, 0.9818, 0.3121, 0.9879, 0.2813, 0.99, 0.25, 0.9879, 0.2187, 0.9818, 0.1879, 0.9717, 0.1582, 0.9578, 0.13, 0.9404, 0.1039, 0.9197, 0.08029, 0.8961, 0.0596, 0.87, 0.04215, 0.8418, 0.02827, 0.8121, 0.01818, 0.7813, 0.01205, 0.75, 0.01, 0.7187, 0.01205, 0.6879, 0.01818, 0.6582, 0.02827, 0.63, 0.04215, 0.6039, 0.0596, 0.5803, 0.08029, 0.5596, 0.1039, 0.5422, 0.13, 0.5283, 0.1582, 0.5182, 0.1879, 0.5121, 0.2187, 0.51, 0.25, 0.5121, 0.2813, 0.5182, 0.3121, 0.5283, 0.3418, 0.5422, 0.37, 0.5596, 0.3961, 0.5803, 0.4197, 0.6039, 0.4404, 0.63, 0.4578, 0.6582, 0.4717, 0.6879, 0.4818, 0.7187, 0.4879])
me_cylinder_002.update()

# ---- objects
ob_cutter_ear = bpy.data.objects.new('cutter_ear', me_cylinder_001)
ob_hinge = bpy.data.objects.new('hinge', me_cube)
ob_plane = bpy.data.objects.new('Plane', me_plane_001)
ob_support = bpy.data.objects.new('support', me_cylinder_002)

# ---- transforms, parenting, visibility, modifiers, constraints
ob_cutter_ear.location = (0.0, 2.798, 0.0)
ob_hinge.location = (0.0, 0.0, 11.37)
_m = ob_hinge.modifiers.new('GeometryNodes', 'NODES')
_m.node_group = ng_geometry_nodes
_gi = [s.identifier for s in ng_geometry_nodes.interface.items_tree if s.item_type == 'SOCKET' and s.in_out == 'INPUT']
_m[_gi[1]] = 8.0  # X
_m[_gi[2]] = 50.0  # Y
_m[_gi[4]] = 5  # Resolution X
_m[_gi[6]] = 1.272  # Bottom Scale
_m[_gi[7]] = 1.723  # Edge Offset
_m[_gi[8]] = -7.396  # Hole Depth
_m[_gi[9]] = 0.079  # holder_obj_marigin
_m[_gi[10]] = None  # target object
ob_plane.location = (0.0, 0.0, -18.96)
ob_plane.scale = (5.089, 5.089, 5.089)
_m = ob_plane.modifiers.new('Solidify', 'SOLIDIFY')
_m.thickness = 0.38
_m = ob_plane.modifiers.new('Subdivision', 'SUBSURF')
_m.levels = 2
ob_support.location = (0.0, 0.0, 0.0)

# ---- collection membership
col_collection.objects.link(ob_cutter_ear)
col_collection.objects.link(ob_hinge)
col_collection.objects.link(ob_plane)
col_collection.objects.link(ob_support)

# ---- scene / render settings (as saved in the file)
scene.frame_start = 1; scene.frame_end = 250; scene.frame_set(5)
scene.render.engine = 'CYCLES'
scene.render.image_settings.file_format = 'FFMPEG'
scene.render.image_settings.color_mode = 'RGB'
scene.render.use_persistent_data = True
scene.cycles.samples = 256
scene.cycles.sampling_pattern = 'TABULATED_SOBOL'
scene.cycles.max_bounces = 32
scene.cycles.diffuse_bounces = 32
scene.cycles.glossy_bounces = 32
scene.cycles.transmission_bounces = 32
scene.cycles.volume_bounces = 32
scene.cycles.transparent_max_bounces = 32
scene.eevee.use_volumetric_shadows = True
scene.eevee.use_gtao = True
scene.eevee.gtao_distance = 1.0
scene.eevee.use_raytracing = True
scene.view_settings.view_transform = 'Standard'
scene.unit_settings.scale_length = 0.001
bpy.context.view_layer.update()

# ---- added for rendering (the .blend has no active camera and no usable light): camera, sun
cam_auto = bpy.data.cameras.new('AutoCamera')
cam_auto.lens = 50.0
cam_auto.sensor_width = 36.0
cam_auto.clip_end = 1244.72
ob_auto_camera = bpy.data.objects.new('AutoCamera', cam_auto)
scene.collection.objects.link(ob_auto_camera)
ob_auto_camera.location = (70.9242, -85.1091, 54.4378)
ob_auto_camera.rotation_euler = (1.09748, -7.21219e-08, 0.694738)
scene.camera = ob_auto_camera
light_auto_sun = bpy.data.lights.new('AutoSun', 'SUN')
light_auto_sun.energy = 3.0
light_auto_sun.angle = 0.0523599
ob_auto_sun = bpy.data.objects.new('AutoSun', light_auto_sun)
scene.collection.objects.link(ob_auto_sun)
ob_auto_sun.rotation_euler = (0.872665, 0.174533, 0.523599)
bpy.context.view_layer.update()
